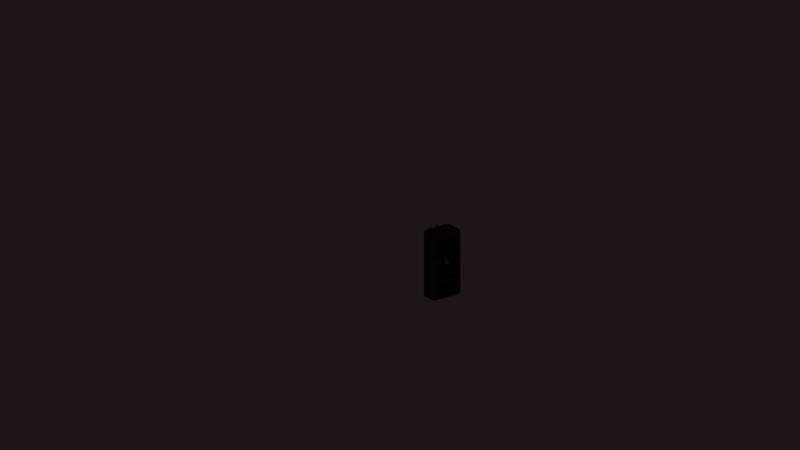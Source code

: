 # Source: Bookshelf01_1x0.5x2.2.blend  (saved by Blender 2.79.0; exported with 4.5.12 LTS)
import bpy
from mathutils import Matrix  # noqa: F401  (used for matrix-valued properties, if any)

bpy.ops.wm.read_factory_settings(use_empty=True)
scene = bpy.context.scene
scene.name = 'Scene'

# ---- collections
col_collection_1 = bpy.data.collections.new('Collection 1'); scene.collection.children.link(col_collection_1)
col_collection_1.hide_render = True
col_collection_1.hide_viewport = True
col_collection_11 = bpy.data.collections.new('Collection 11'); scene.collection.children.link(col_collection_11)

# ---- materials (node trees are filled in below, after node groups)
mat_darkblue = bpy.data.materials.new('DarkBlue')
mat_paper = bpy.data.materials.new('Paper')
mat_darkbrown = bpy.data.materials.new('DarkBrown')
mat_wood = bpy.data.materials.new('Wood')
mat_wood.alpha_threshold = 0.0
mat_wood.use_transparent_shadow = False
mat_wood.diffuse_color = (0.1282, 0.06695, 0.04347, 1.0)
mat_wood.roughness = 0.5
mat_wood.specular_intensity = 0.0
mat_darkblue_1 = bpy.data.materials.new('DarkBlue')
mat_darkblue_1.alpha_threshold = 0.0
mat_darkblue_1.use_transparent_shadow = False
mat_darkblue_1.diffuse_color = (0.0, 0.01698, 0.08353, 1.0)
mat_darkblue_1.roughness = 0.5
mat_darkblue_1.specular_intensity = 0.0
mat_paper_1 = bpy.data.materials.new('Paper')
mat_paper_1.alpha_threshold = 0.0
mat_paper_1.use_transparent_shadow = False
mat_paper_1.diffuse_color = (0.7874, 0.66, 0.5383, 1.0)
mat_paper_1.roughness = 0.5
mat_paper_1.specular_intensity = 0.0
mat_darkgreen = bpy.data.materials.new('DarkGreen')
mat_darkgreen.alpha_threshold = 0.0
mat_darkgreen.use_transparent_shadow = False
mat_darkgreen.diffuse_color = (0.0, 0.05222, 0.009002, 1.0)
mat_darkgreen.roughness = 0.5
mat_darkgreen.specular_intensity = 0.0
mat_darkred = bpy.data.materials.new('DarkRed')
mat_darkred.alpha_threshold = 0.0
mat_darkred.use_transparent_shadow = False
mat_darkred.diffuse_color = (0.05222, 0.000497, 0.0, 1.0)
mat_darkred.roughness = 0.5
mat_darkred.specular_intensity = 0.0
mat_darkbrown_1 = bpy.data.materials.new('DarkBrown')
mat_darkbrown_1.alpha_threshold = 0.0
mat_darkbrown_1.use_transparent_shadow = False
mat_darkbrown_1.diffuse_color = (0.0331, 0.01369, 0.0, 1.0)
mat_darkbrown_1.roughness = 0.5
mat_darkbrown_1.specular_intensity = 0.0
mat_pottery = bpy.data.materials.new('Pottery')
mat_pottery.alpha_threshold = 0.0
mat_pottery.use_transparent_shadow = False
mat_pottery.diffuse_color = (0.2598, 0.1547, 0.1243, 1.0)
mat_pottery.roughness = 0.5
mat_pottery.specular_intensity = 0.0
mat_potterydark = bpy.data.materials.new('PotteryDark')
mat_potterydark.alpha_threshold = 0.0
mat_potterydark.use_transparent_shadow = False
mat_potterydark.diffuse_color = (0.363, 0.4136, 0.4672, 1.0)
mat_potterydark.roughness = 0.5
mat_potterydark.specular_intensity = 0.0

# ---- material node trees

# ---- world
world_world = bpy.data.worlds.new('World'); scene.world = world_world
world_world.color = (0.01217, 0.007738, 0.007359)
world_world.use_sun_shadow = False
world_world.sun_shadow_jitter_overblur = 0.0
world_world.cycles.sampling_method = 'MANUAL'

# ---- cameras
cam_camera = bpy.data.cameras.new('Camera')
cam_camera.type = 'ORTHO'
cam_camera.clip_end = 100.0
cam_camera.lens = 35.0
cam_camera.sensor_width = 32.0
cam_camera.sensor_height = 18.0
cam_camera.ortho_scale = 24.0
cam_camera.display_size = 2.0
cam_camera.dof.focus_distance = 0.0
cam_camera.dof.aperture_fstop = 128.0
cam_camera.dof.aperture_blades = 6

# ---- lights
light_desk = bpy.data.lights.new('Desk', 'POINT')
light_desk.color = (1.0, 0.8772, 0.6884)
light_desk.transmission_factor = 0.0
light_desk.energy = 150.0
light_desk.shadow_buffer_clip_start = 0.5
light_desk.shadow_soft_size = 0.1
light_desk.shadow_maximum_resolution = 0.006
light_desk.use_absolute_resolution = True
light_fireplace = bpy.data.lights.new('FirePlace', 'POINT')
light_fireplace.color = (1.0, 0.2354, 0.02036)
light_fireplace.transmission_factor = 0.0
light_fireplace.energy = 500.0
light_fireplace.shadow_buffer_clip_start = 0.5
light_fireplace.shadow_soft_size = 0.1
light_fireplace.shadow_maximum_resolution = 0.006
light_fireplace.use_absolute_resolution = True
light_ceiling = bpy.data.lights.new('Ceiling', 'POINT')
light_ceiling.color = (1.0, 0.8772, 0.6884)
light_ceiling.transmission_factor = 0.0
light_ceiling.energy = 100.0
light_ceiling.shadow_buffer_clip_start = 0.5
light_ceiling.shadow_soft_size = 0.1
light_ceiling.shadow_maximum_resolution = 0.006
light_ceiling.use_absolute_resolution = True
light_sunwarm = bpy.data.lights.new('SunWarm', 'SUN')
light_sunwarm.color = (1.0, 0.9626, 0.9335)
light_sunwarm.transmission_factor = 0.0
light_sunwarm.angle = 0.1993
light_sunwarm.energy = 0.1
light_sunwarm.shadow_buffer_clip_start = 0.5
light_sunwarm.shadow_soft_size = 0.1
light_sunwarm.shadow_cascade_max_distance = 1000.0
light_suncold = bpy.data.lights.new('SunCold', 'SUN')
light_suncold.color = (0.7727, 0.883, 1.0)
light_suncold.transmission_factor = 0.0
light_suncold.angle = 0.1993
light_suncold.energy = 0.05
light_suncold.shadow_buffer_clip_start = 0.5
light_suncold.shadow_soft_size = 0.1
light_suncold.shadow_cascade_max_distance = 1000.0

# ---- meshes
me_book01_0_1x0_2x0_3_b = bpy.data.meshes.new('Book01_0.1x0.2x0.3_B')
me_book01_0_1x0_2x0_3_b.from_pydata([(-7.451e-09, 0.1966, 0.0), (-0.01, 0.1866, 0.3), (-0.01, 0.006586, 0.0), (-0.01, 0.006586, 0.3), (-0.1, 0.1966, 0.0), (-0.09, 0.1866, 0.3), (-0.09, 0.006586, 0.0), (-0.09, 0.006586, 0.3), (-7.451e-09, 0.1966, 0.3), (-0.1, 0.1966, 0.3), (-0.09, 0.1966, 0.3), (-0.01, 0.1966, 0.3), (-0.01, 0.1866, 0.29), (-0.01, 0.006586, 0.29), (-0.09, 0.006586, 0.29), (-0.09, 0.1866, 0.29), (-0.09, 0.1966, 0.29), (-0.01, 0.1966, 0.29), (-0.01, 0.1866, 0.0), (-0.09, 0.1866, 0.0), (-0.01, 0.1966, 0.0), (-0.09, 0.1966, 0.0), (-0.01, 0.1866, 0.01), (-0.09, 0.1866, 0.01), (-0.01, 0.006586, 0.01), (-0.09, 0.006586, 0.01), (-0.01, 0.1966, 0.01), (-0.09, 0.1966, 0.01), (-0.01, -0.003414, 0.3), (7.451e-09, 0.006586, 0.3), (-0.007071, 0.003657, 0.3), (-0.1, 0.006586, 0.3), (-0.09, -0.003414, 0.3), (-0.09293, 0.003657, 0.3), (7.451e-09, 0.006586, 0.0), (-0.01, -0.003414, 0.0), (-0.007071, 0.003657, 0.0), (-0.09, -0.003414, 0.0), (-0.1, 0.006586, 0.0), (-0.09293, 0.003657, 0.0)], [], [(35, 28, 32, 37), (3, 7, 33, 32, 28, 30), (7, 5, 9, 31, 33), (20, 18, 22, 26), (1, 11, 17, 12), (0, 8, 29, 34), (38, 31, 9, 4), (2, 18, 0, 34, 36), (7, 3, 13, 14), (11, 1, 8), (9, 5, 10), (14, 13, 12, 15), (0, 20, 26, 17, 11, 8), (5, 7, 14, 15), (10, 5, 15, 16), (3, 1, 12, 13), (6, 2, 36, 35, 37, 39), (19, 6, 39, 38, 4), (2, 6, 25, 24), (0, 18, 20), (21, 19, 4), (24, 25, 23, 22), (17, 26, 22, 12), (6, 19, 23, 25), (19, 21, 27, 23), (18, 2, 24, 22), (12, 22, 23, 15), (27, 16, 15, 23), (4, 9, 10, 16, 27, 21), (28, 29, 30), (31, 32, 33), (34, 35, 36), (37, 38, 39), (28, 35, 34, 29), (31, 38, 37, 32), (1, 3, 30, 29, 8)])
me_book01_0_1x0_2x0_3_b.polygons.foreach_set('material_index', [0, 0, 0, 0, 0, 0, 0, 0, 0, 0, 0, 1, 0, 0, 0, 0, 0, 0, 0, 0, 0, 1, 0, 0, 0, 0, 1, 0, 0, 0, 0, 0, 0, 0, 0, 0])
me_book01_0_1x0_2x0_3_b.materials.append(mat_darkblue)
me_book01_0_1x0_2x0_3_b.materials.append(mat_paper)
me_book01_0_1x0_2x0_3_b.use_remesh_preserve_volume = False
me_book01_0_1x0_2x0_3_b.use_remesh_preserve_attributes = False
me_book01_0_1x0_2x0_3_b.use_mirror_vertex_groups = False
me_book01_0_1x0_2x0_3_b.update()
me_book04_0_05x0_2x0_28_b = bpy.data.meshes.new('Book04_0.05x0.2x0.28_B')
me_book04_0_05x0_2x0_28_b.from_pydata([], [], [])
me_book04_0_05x0_2x0_28_b.materials.append(None)
me_book04_0_05x0_2x0_28_b.materials.append(None)
me_book04_0_05x0_2x0_28_b.update()
me_book02_0_05x0_25x0_35_b = bpy.data.meshes.new('Book02_0.05x0.25x0.35_B')
me_book02_0_05x0_25x0_35_b.from_pydata([], [], [])
me_book02_0_05x0_25x0_35_b.materials.append(None)
me_book02_0_05x0_25x0_35_b.materials.append(None)
me_book02_0_05x0_25x0_35_b.update()
me_book03_0_1x0_25x0_32_b = bpy.data.meshes.new('Book03_0.1x0.25x0.32_B')
me_book03_0_1x0_25x0_32_b.from_pydata([], [], [])
me_book03_0_1x0_25x0_32_b.materials.append(None)
me_book03_0_1x0_25x0_32_b.materials.append(None)
me_book03_0_1x0_25x0_32_b.update()
me_book01_0_1x0_2x0_3_b_1 = bpy.data.meshes.new('Book01_0.1x0.2x0.3_B')
me_book01_0_1x0_2x0_3_b_1.from_pydata([], [], [])
me_book01_0_1x0_2x0_3_b_1.materials.append(None)
me_book01_0_1x0_2x0_3_b_1.materials.append(None)
me_book01_0_1x0_2x0_3_b_1.update()
me_book04_0_05x0_2x0_28_b_001 = bpy.data.meshes.new('Book04_0.05x0.2x0.28_B.001')
me_book04_0_05x0_2x0_28_b_001.from_pydata([(-0.04, 0.01, 0.0), (-0.04, 0.01, 0.28), (-0.04, 0.19, 0.0), (-0.04, 0.19, 0.28), (-0.01, 0.01, 0.0), (-0.01, 0.01, 0.28), (-0.01, 0.19, 0.0), (-0.01, 0.19, 0.28), (-0.04, 0.2, 0.0), (-0.05, 0.2, 0.0), (-0.05, 0.2, 0.28), (-0.04, 0.2, 0.28), (-0.04, 0.01, 0.27), (-0.04, 0.19, 0.27), (-0.01, 0.19, 0.27), (-0.01, 0.01, 0.27), (-0.04, 0.19, 0.01), (-0.04, 0.01, 0.01), (-0.01, 0.19, 0.01), (-0.01, 0.01, 0.01), (-0.05, 0.19, 0.0), (-0.05, 0.19, 0.28), (0.0, 0.19, 0.0), (0.0, 0.19, 0.28), (-0.01, 0.2, 0.0), (1.137e-15, 0.2, 0.0), (-0.04, 0.2, 0.27), (-0.04, 0.2, 0.01), (1.137e-15, 0.2, 0.28), (-0.01, 0.2, 0.28), (-0.01, 0.2, 0.27), (-0.01, 0.2, 0.01), (-0.05, 0.005, 0.28), (-0.045, 0.0, 0.28), (-0.04646, 0.003536, 0.28), (-0.005, 0.0, 0.28), (0.0, 0.005, 0.28), (-0.003536, 0.003536, 0.28), (-0.045, 0.0, 0.0), (-0.05, 0.005, 0.0), (-0.04646, 0.003536, 0.0), (0.0, 0.005, 0.0), (-0.005, 0.0, 0.0), (-0.003536, 0.003536, 0.0)], [], [(20, 21, 10, 9), (25, 24, 31, 30, 29, 28), (40, 39, 20, 2, 0), (5, 1, 34, 33, 35, 37), (4, 0, 17, 19), (3, 1, 12, 13), (7, 23, 28, 29), (10, 11, 26, 27, 8, 9), (6, 18, 31, 24), (3, 21, 32, 34, 1), (37, 36, 23, 7, 5), (14, 7, 29, 30), (22, 23, 36, 41), (6, 22, 41, 43, 4), (14, 13, 12, 15), (1, 5, 15, 12), (0, 4, 43, 42, 38, 40), (5, 7, 14, 15), (16, 18, 19, 17), (6, 4, 19, 18), (0, 2, 16, 17), (16, 13, 14, 18), (42, 35, 33, 38), (16, 2, 8, 27), (3, 13, 26, 11), (2, 20, 9, 8), (18, 14, 30, 31), (21, 3, 11, 10), (13, 16, 27, 26), (23, 22, 25, 28), (22, 6, 24, 25), (32, 33, 34), (35, 36, 37), (38, 39, 40), (41, 42, 43), (38, 33, 32, 39), (35, 42, 41, 36), (39, 32, 21, 20)])
me_book04_0_05x0_2x0_28_b_001.polygons.foreach_set('material_index', [0, 0, 0, 0, 0, 0, 0, 0, 0, 0, 0, 0, 0, 0, 1, 0, 0, 0, 1, 0, 0, 1, 0, 0, 0, 0, 0, 0, 0, 0, 0, 0, 0, 0, 0, 0, 0, 0])
me_book04_0_05x0_2x0_28_b_001.materials.append(mat_darkbrown)
me_book04_0_05x0_2x0_28_b_001.materials.append(mat_paper)
me_book04_0_05x0_2x0_28_b_001.use_remesh_preserve_volume = False
me_book04_0_05x0_2x0_28_b_001.use_remesh_preserve_attributes = False
me_book04_0_05x0_2x0_28_b_001.use_mirror_vertex_groups = False
me_book04_0_05x0_2x0_28_b_001.update()
me_vase02_0_18x0_18x0_24_a = bpy.data.meshes.new('Vase02_0.18x0.18x0.24_A')
me_vase02_0_18x0_18x0_24_a.from_pydata([], [], [])
me_vase02_0_18x0_18x0_24_a.materials.append(None)
me_vase02_0_18x0_18x0_24_a.update()
me_vase01_0_3x0_3x0_32_a = bpy.data.meshes.new('Vase01_0.3x0.3x0.32_A')
me_vase01_0_3x0_3x0_32_a.from_pydata([], [], [])
me_vase01_0_3x0_3x0_32_a.materials.append(None)
me_vase01_0_3x0_3x0_32_a.update()
me_bookshelf_0_5x1x2_c = bpy.data.meshes.new('Bookshelf_0.5x1x2_C')
me_bookshelf_0_5x1x2_c.from_pydata([], [], [])
me_bookshelf_0_5x1x2_c.materials.append(None)
me_bookshelf_0_5x1x2_c.update()
me_bookshelf_0_5x1x2_c_1 = bpy.data.meshes.new('Bookshelf_0.5x1x2_C')
me_bookshelf_0_5x1x2_c_1.from_pydata([(0.5, 0.94, 0.06), (0.5, 0.06, 0.06), (1.192e-07, -8.941e-08, 0.0), (3.874e-07, 1.0, 0.0), (0.5, 0.94, 1.94), (0.5, 0.06, 1.94), (0.05, 0.05, 2.0), (0.05, 0.95, 2.0), (0.5, 1.0, 0.0), (0.5, -1.788e-07, 0.0), (0.5, 0.95, 2.0), (0.5, 0.05, 2.0), (0.5, 0.94, 0.545), (0.5, 0.94, 1.03), (0.5, 0.94, 1.515), (0.5, 0.06, 0.545), (0.5, 0.06, 1.03), (0.5, 0.06, 1.515), (0.5, 0.94, 1.455), (0.5, 0.97, 1.97), (0.5, 0.06, 1.455), (0.5, 0.03, 1.97), (0.5, 0.94, 0.97), (0.5, 0.97, 1.485), (0.5, 0.06, 0.97), (0.5, 0.03, 1.485), (0.5, 0.94, 0.485), (0.5, 0.97, 1.0), (0.5, 0.06, 0.485), (0.5, 0.03, 1.0), (0.5, 0.97, 0.03), (0.5, 0.03, 0.03), (0.5, 0.97, 0.515), (0.5, 0.03, 0.515), (0.06, 0.94, 1.515), (0.06, 0.94, 1.94), (0.06, 0.06, 1.515), (0.06, 0.06, 1.94), (0.06, 0.94, 1.03), (0.06, 0.94, 1.455), (0.06, 0.06, 1.03), (0.06, 0.06, 1.455), (0.06, 0.94, 0.545), (0.06, 0.94, 0.97), (0.06, 0.06, 0.545), (0.06, 0.06, 0.97), (0.06, 0.94, 0.06), (0.06, 0.06, 0.06), (0.06, 0.94, 0.485), (0.06, 0.06, 0.485), (0.5, 1.0, 2.0), (0.5, -4.47e-07, 2.0), (2.384e-07, 1.0, 2.0), (0.0, 0.0, 2.0), (0.5, 1.0, 2.05), (2.384e-07, 1.0, 2.08), (0.5, -4.47e-07, 2.05), (0.0, 0.0, 2.08), (0.5, 0.95, 2.05), (0.05, 0.95, 2.08), (0.5, 0.05, 2.05), (0.05, 0.05, 2.08), (1.152e-07, 0.4832, 2.169), (1.232e-07, 0.5168, 2.169), (0.05, 0.5163, 2.168), (0.05, 0.4837, 2.168), (8.486e-08, 0.3559, 2.108), (8.568e-08, 0.3922, 2.111), (1.449e-07, 0.6078, 2.111), (1.504e-07, 0.6441, 2.108), (0.05, 0.4041, 2.112), (0.05, 0.3688, 2.108), (0.05, 0.6312, 2.108), (0.05, 0.5959, 2.112), (5.452e-08, 0.2287, 2.144), (5.215e-08, 0.2704, 2.142), (1.733e-07, 0.7296, 2.142), (1.9e-07, 0.7713, 2.144), (0.05, 0.295, 2.141), (0.05, 0.2539, 2.143), (0.05, 0.7461, 2.143), (0.05, 0.705, 2.141), (0.2034, 0.19, 0.06), (0.2134, 0.18, 0.36), (0.3934, 0.18, 0.06), (0.3934, 0.18, 0.36), (0.2034, 0.09, 0.06), (0.2134, 0.1, 0.36), (0.3934, 0.1, 0.06), (0.3934, 0.1, 0.36), (0.2034, 0.19, 0.36), (0.2034, 0.09, 0.36), (0.2034, 0.1, 0.36), (0.2034, 0.18, 0.36), (0.2134, 0.18, 0.35), (0.3934, 0.18, 0.35), (0.3934, 0.1, 0.35), (0.2134, 0.1, 0.35), (0.2034, 0.1, 0.35), (0.2034, 0.18, 0.35), (0.2134, 0.18, 0.06), (0.2134, 0.1, 0.06), (0.2034, 0.18, 0.06), (0.2034, 0.1, 0.06), (0.2134, 0.18, 0.07), (0.2134, 0.1, 0.07), (0.3934, 0.18, 0.07), (0.3934, 0.1, 0.07), (0.2034, 0.18, 0.07), (0.2034, 0.1, 0.07), (0.4034, 0.18, 0.36), (0.3934, 0.19, 0.36), (0.3963, 0.1829, 0.36), (0.3934, 0.09, 0.36), (0.4034, 0.1, 0.36), (0.3963, 0.09707, 0.36), (0.3934, 0.19, 0.06), (0.4034, 0.18, 0.06), (0.3963, 0.1829, 0.06), (0.4034, 0.1, 0.06), (0.3934, 0.09, 0.06), (0.3963, 0.09707, 0.06), (0.39, 0.2, 0.06), (0.39, 0.2, 0.41), (0.16, 0.2, 0.06), (0.16, 0.2, 0.41), (0.39, 0.23, 0.06), (0.39, 0.23, 0.41), (0.16, 0.23, 0.06), (0.16, 0.23, 0.41), (0.15, 0.19, 0.41), (0.15, 0.24, 0.41), (0.15, 0.19, 0.06), (0.15, 0.24, 0.06), (0.15, 0.23, 0.06), (0.15, 0.2, 0.06), (0.15, 0.2, 0.41), (0.15, 0.23, 0.41), (0.39, 0.2, 0.4), (0.16, 0.2, 0.4), (0.16, 0.23, 0.4), (0.39, 0.23, 0.4), (0.16, 0.2, 0.07), (0.39, 0.2, 0.07), (0.16, 0.23, 0.07), (0.39, 0.23, 0.07), (0.395, 0.19, 0.41), (0.4, 0.195, 0.41), (0.3965, 0.1935, 0.41), (0.4, 0.235, 0.41), (0.395, 0.24, 0.41), (0.3965, 0.2365, 0.41), (0.4, 0.195, 0.06), (0.395, 0.19, 0.06), (0.3965, 0.1935, 0.06), (0.395, 0.24, 0.06), (0.4, 0.235, 0.06), (0.3965, 0.2365, 0.06), (0.39, 0.25, 0.06), (0.39, 0.25, 0.38), (0.16, 0.25, 0.06), (0.16, 0.25, 0.38), (0.39, 0.33, 0.06), (0.39, 0.33, 0.38), (0.16, 0.33, 0.06), (0.16, 0.33, 0.38), (0.15, 0.24, 0.38), (0.15, 0.24, 0.06), (0.15, 0.33, 0.38), (0.15, 0.34, 0.38), (0.39, 0.25, 0.37), (0.16, 0.25, 0.37), (0.16, 0.33, 0.37), (0.39, 0.33, 0.37), (0.16, 0.25, 0.07), (0.39, 0.25, 0.07), (0.16, 0.33, 0.07), (0.39, 0.33, 0.07), (0.16, 0.34, 0.38), (0.16, 0.24, 0.38), (0.16, 0.34, 0.06), (0.16, 0.24, 0.06), (0.15, 0.33, 0.37), (0.15, 0.33, 0.07), (0.15, 0.25, 0.37), (0.15, 0.25, 0.07), (0.15, 0.25, 0.38), (0.15, 0.34, 0.06), (0.15, 0.33, 0.06), (0.15, 0.25, 0.06), (0.39, 0.24, 0.38), (0.4, 0.25, 0.38), (0.3929, 0.2471, 0.38), (0.4, 0.33, 0.38), (0.39, 0.34, 0.38), (0.3929, 0.3329, 0.38), (0.4, 0.25, 0.06), (0.39, 0.24, 0.06), (0.3929, 0.2471, 0.06), (0.39, 0.34, 0.06), (0.4, 0.33, 0.06), (0.3929, 0.3329, 0.06), (0.39, 0.35, 0.06), (0.39, 0.35, 0.34), (0.21, 0.35, 0.06), (0.21, 0.35, 0.34), (0.39, 0.38, 0.06), (0.39, 0.38, 0.34), (0.21, 0.38, 0.06), (0.21, 0.38, 0.34), (0.2, 0.35, 0.06), (0.2, 0.34, 0.06), (0.2, 0.34, 0.34), (0.2, 0.35, 0.34), (0.39, 0.35, 0.33), (0.21, 0.35, 0.33), (0.21, 0.38, 0.33), (0.39, 0.38, 0.33), (0.21, 0.35, 0.07), (0.39, 0.35, 0.07), (0.21, 0.38, 0.07), (0.39, 0.38, 0.07), (0.21, 0.34, 0.06), (0.21, 0.34, 0.34), (0.21, 0.39, 0.06), (0.21, 0.39, 0.34), (0.2, 0.38, 0.06), (0.2, 0.39, 0.06), (0.2, 0.35, 0.33), (0.2, 0.35, 0.07), (0.2, 0.39, 0.34), (0.2, 0.38, 0.34), (0.2, 0.38, 0.33), (0.2, 0.38, 0.07), (0.395, 0.34, 0.34), (0.4, 0.345, 0.34), (0.3965, 0.3435, 0.34), (0.4, 0.385, 0.34), (0.395, 0.39, 0.34), (0.3965, 0.3865, 0.34), (0.4, 0.345, 0.06), (0.395, 0.34, 0.06), (0.3965, 0.3435, 0.06), (0.395, 0.39, 0.06), (0.4, 0.385, 0.06), (0.3965, 0.3865, 0.06), (0.2034, 0.49, 0.06), (0.2134, 0.48, 0.36), (0.3934, 0.48, 0.06), (0.3934, 0.48, 0.36), (0.2034, 0.39, 0.06), (0.2134, 0.4, 0.36), (0.3934, 0.4, 0.06), (0.3934, 0.4, 0.36), (0.2034, 0.49, 0.36), (0.2034, 0.39, 0.36), (0.2034, 0.4, 0.36), (0.2034, 0.48, 0.36), (0.2134, 0.48, 0.35), (0.3934, 0.48, 0.35), (0.3934, 0.4, 0.35), (0.2134, 0.4, 0.35), (0.2034, 0.4, 0.35), (0.2034, 0.48, 0.35), (0.2134, 0.48, 0.06), (0.2134, 0.4, 0.06), (0.2034, 0.48, 0.06), (0.2034, 0.4, 0.06), (0.2134, 0.48, 0.07), (0.2134, 0.4, 0.07), (0.3934, 0.48, 0.07), (0.3934, 0.4, 0.07), (0.2034, 0.48, 0.07), (0.2034, 0.4, 0.07), (0.4034, 0.48, 0.36), (0.3934, 0.49, 0.36), (0.3963, 0.4829, 0.36), (0.3934, 0.39, 0.36), (0.4034, 0.4, 0.36), (0.3963, 0.3971, 0.36), (0.3934, 0.49, 0.06), (0.4034, 0.48, 0.06), (0.3963, 0.4829, 0.06), (0.4034, 0.4, 0.06), (0.3934, 0.39, 0.06), (0.3963, 0.3971, 0.06), (0.39, 0.5, 0.06), (0.39, 0.5, 0.38), (0.16, 0.5, 0.06), (0.16, 0.5, 0.38), (0.39, 0.58, 0.06), (0.39, 0.58, 0.38), (0.16, 0.58, 0.06), (0.16, 0.58, 0.38), (0.15, 0.49, 0.38), (0.15, 0.49, 0.06), (0.15, 0.58, 0.38), (0.15, 0.59, 0.38), (0.39, 0.5, 0.37), (0.16, 0.5, 0.37), (0.16, 0.58, 0.37), (0.39, 0.58, 0.37), (0.16, 0.5, 0.07), (0.39, 0.5, 0.07), (0.16, 0.58, 0.07), (0.39, 0.58, 0.07), (0.16, 0.59, 0.38), (0.16, 0.49, 0.38), (0.16, 0.59, 0.06), (0.16, 0.49, 0.06), (0.15, 0.58, 0.37), (0.15, 0.58, 0.07), (0.15, 0.5, 0.37), (0.15, 0.5, 0.07), (0.15, 0.5, 0.38), (0.15, 0.59, 0.06), (0.15, 0.58, 0.06), (0.15, 0.5, 0.06), (0.39, 0.49, 0.38), (0.4, 0.5, 0.38), (0.3929, 0.4971, 0.38), (0.4, 0.58, 0.38), (0.39, 0.59, 0.38), (0.3929, 0.5829, 0.38), (0.4, 0.5, 0.06), (0.39, 0.49, 0.06), (0.3929, 0.4971, 0.06), (0.39, 0.59, 0.06), (0.4, 0.58, 0.06), (0.3929, 0.5829, 0.06), (0.39, 0.6, 0.06), (0.39, 0.6, 0.41), (0.16, 0.6, 0.06), (0.16, 0.6, 0.41), (0.39, 0.63, 0.06), (0.39, 0.63, 0.41), (0.16, 0.63, 0.06), (0.16, 0.63, 0.41), (0.15, 0.59, 0.41), (0.15, 0.64, 0.41), (0.15, 0.59, 0.06), (0.15, 0.64, 0.06), (0.15, 0.63, 0.06), (0.15, 0.6, 0.06), (0.15, 0.6, 0.41), (0.15, 0.63, 0.41), (0.39, 0.6, 0.4), (0.16, 0.6, 0.4), (0.16, 0.63, 0.4), (0.39, 0.63, 0.4), (0.16, 0.6, 0.07), (0.39, 0.6, 0.07), (0.16, 0.63, 0.07), (0.39, 0.63, 0.07), (0.395, 0.59, 0.41), (0.4, 0.595, 0.41), (0.3965, 0.5935, 0.41), (0.4, 0.635, 0.41), (0.395, 0.64, 0.41), (0.3965, 0.6365, 0.41), (0.4, 0.595, 0.06), (0.395, 0.59, 0.06), (0.3965, 0.5935, 0.06), (0.395, 0.64, 0.06), (0.4, 0.635, 0.06), (0.3965, 0.6365, 0.06), (0.39, 0.65, 0.06), (0.39, 0.65, 0.34), (0.21, 0.65, 0.06), (0.21, 0.65, 0.34), (0.39, 0.68, 0.06), (0.39, 0.68, 0.34), (0.21, 0.68, 0.06), (0.21, 0.68, 0.34), (0.2, 0.65, 0.06), (0.2, 0.64, 0.06), (0.2, 0.64, 0.34), (0.2, 0.65, 0.34), (0.39, 0.65, 0.33), (0.21, 0.65, 0.33), (0.21, 0.68, 0.33), (0.39, 0.68, 0.33), (0.21, 0.65, 0.07), (0.39, 0.65, 0.07), (0.21, 0.68, 0.07), (0.39, 0.68, 0.07), (0.21, 0.64, 0.06), (0.21, 0.64, 0.34), (0.21, 0.69, 0.06), (0.21, 0.69, 0.34), (0.2, 0.68, 0.06), (0.2, 0.69, 0.06), (0.2, 0.65, 0.33), (0.2, 0.65, 0.07), (0.2, 0.69, 0.34), (0.2, 0.68, 0.34), (0.2, 0.68, 0.33), (0.2, 0.68, 0.07), (0.395, 0.64, 0.34), (0.4, 0.645, 0.34), (0.3965, 0.6435, 0.34), (0.4, 0.685, 0.34), (0.395, 0.69, 0.34), (0.3965, 0.6865, 0.34), (0.4, 0.645, 0.06), (0.395, 0.64, 0.06), (0.3965, 0.6435, 0.06), (0.395, 0.69, 0.06), (0.4, 0.685, 0.06), (0.3965, 0.6865, 0.06), (0.2034, 0.79, 0.06), (0.2134, 0.78, 0.36), (0.3934, 0.78, 0.06), (0.3934, 0.78, 0.36), (0.2034, 0.69, 0.06), (0.2134, 0.7, 0.36), (0.3934, 0.7, 0.06), (0.3934, 0.7, 0.36), (0.2034, 0.79, 0.36), (0.2034, 0.69, 0.36), (0.2034, 0.7, 0.36), (0.2034, 0.78, 0.36), (0.2134, 0.78, 0.35), (0.3934, 0.78, 0.35), (0.3934, 0.7, 0.35), (0.2134, 0.7, 0.35), (0.2034, 0.7, 0.35), (0.2034, 0.78, 0.35), (0.2134, 0.78, 0.06), (0.2134, 0.7, 0.06), (0.2034, 0.78, 0.06), (0.2034, 0.7, 0.06), (0.2134, 0.78, 0.07), (0.2134, 0.7, 0.07), (0.3934, 0.78, 0.07), (0.3934, 0.7, 0.07), (0.2034, 0.78, 0.07), (0.2034, 0.7, 0.07), (0.4034, 0.78, 0.36), (0.3934, 0.79, 0.36), (0.3963, 0.7829, 0.36), (0.3934, 0.69, 0.36), (0.4034, 0.7, 0.36), (0.3963, 0.6971, 0.36), (0.3934, 0.79, 0.06), (0.4034, 0.78, 0.06), (0.3963, 0.7829, 0.06), (0.4034, 0.7, 0.06), (0.3934, 0.69, 0.06), (0.3963, 0.6971, 0.06), (0.2034, 0.89, 0.06), (0.2134, 0.88, 0.36), (0.3934, 0.88, 0.06), (0.3934, 0.88, 0.36), (0.2034, 0.79, 0.06), (0.2134, 0.8, 0.36), (0.3934, 0.8, 0.06), (0.3934, 0.8, 0.36), (0.2034, 0.89, 0.36), (0.2034, 0.79, 0.36), (0.2034, 0.8, 0.36), (0.2034, 0.88, 0.36), (0.2134, 0.88, 0.35), (0.3934, 0.88, 0.35), (0.3934, 0.8, 0.35), (0.2134, 0.8, 0.35), (0.2034, 0.8, 0.35), (0.2034, 0.88, 0.35), (0.2134, 0.88, 0.06), (0.2134, 0.8, 0.06), (0.2034, 0.88, 0.06), (0.2034, 0.8, 0.06), (0.2134, 0.88, 0.07), (0.2134, 0.8, 0.07), (0.3934, 0.88, 0.07), (0.3934, 0.8, 0.07), (0.2034, 0.88, 0.07), (0.2034, 0.8, 0.07), (0.4034, 0.88, 0.36), (0.3934, 0.89, 0.36), (0.3963, 0.8829, 0.36), (0.3934, 0.79, 0.36), (0.4034, 0.8, 0.36), (0.3963, 0.7971, 0.36), (0.3934, 0.89, 0.06), (0.4034, 0.88, 0.06), (0.3963, 0.8829, 0.06), (0.4034, 0.8, 0.06), (0.3934, 0.79, 0.06), (0.3963, 0.7971, 0.06), (0.39, 0.9, 0.06), (0.39, 0.9, 0.34), (0.21, 0.9, 0.06), (0.21, 0.9, 0.34), (0.39, 0.93, 0.06), (0.39, 0.93, 0.34), (0.21, 0.93, 0.06), (0.21, 0.93, 0.34), (0.2, 0.9, 0.06), (0.2, 0.89, 0.06), (0.2, 0.89, 0.34), (0.2, 0.9, 0.34), (0.39, 0.9, 0.33), (0.21, 0.9, 0.33), (0.21, 0.93, 0.33), (0.39, 0.93, 0.33), (0.21, 0.9, 0.07), (0.39, 0.9, 0.07), (0.21, 0.93, 0.07), (0.39, 0.93, 0.07), (0.21, 0.89, 0.06), (0.21, 0.89, 0.34), (0.21, 0.94, 0.06), (0.21, 0.94, 0.34), (0.2, 0.93, 0.06), (0.2, 0.94, 0.06), (0.2, 0.9, 0.33), (0.2, 0.9, 0.07), (0.2, 0.94, 0.34), (0.2, 0.93, 0.34), (0.2, 0.93, 0.33), (0.2, 0.93, 0.07), (0.395, 0.89, 0.34), (0.4, 0.895, 0.34), (0.3965, 0.8935, 0.34), (0.4, 0.935, 0.34), (0.395, 0.94, 0.34), (0.3965, 0.9365, 0.34), (0.4, 0.895, 0.06), (0.395, 0.89, 0.06), (0.3965, 0.8935, 0.06), (0.395, 0.94, 0.06), (0.4, 0.935, 0.06), (0.3965, 0.9365, 0.06), (0.39, 0.9, 1.03), (0.39, 0.9, 1.38), (0.16, 0.9, 1.03), (0.16, 0.9, 1.38), (0.39, 0.93, 1.03), (0.39, 0.93, 1.38), (0.16, 0.93, 1.03), (0.16, 0.93, 1.38), (0.15, 0.89, 1.38), (0.15, 0.94, 1.38), (0.15, 0.89, 1.03), (0.15, 0.94, 1.03), (0.15, 0.93, 1.03), (0.15, 0.9, 1.03), (0.15, 0.9, 1.38), (0.15, 0.93, 1.38), (0.39, 0.9, 1.37), (0.16, 0.9, 1.37), (0.16, 0.93, 1.37), (0.39, 0.93, 1.37), (0.16, 0.9, 1.04), (0.39, 0.9, 1.04), (0.16, 0.93, 1.04), (0.39, 0.93, 1.04), (0.395, 0.89, 1.38), (0.4, 0.895, 1.38), (0.3965, 0.8935, 1.38), (0.4, 0.935, 1.38), (0.395, 0.94, 1.38), (0.3965, 0.9365, 1.38), (0.4, 0.895, 1.03), (0.395, 0.89, 1.03), (0.3965, 0.8935, 1.03), (0.395, 0.94, 1.03), (0.4, 0.935, 1.03), (0.3965, 0.9365, 1.03), (0.39, 0.8, 1.03), (0.39, 0.8, 1.35), (0.16, 0.8, 1.03), (0.16, 0.8, 1.35), (0.39, 0.88, 1.03), (0.39, 0.88, 1.35), (0.16, 0.88, 1.03), (0.16, 0.88, 1.35), (0.15, 0.79, 1.35), (0.15, 0.79, 1.03), (0.15, 0.88, 1.35), (0.15, 0.89, 1.35), (0.39, 0.8, 1.34), (0.16, 0.8, 1.34), (0.16, 0.88, 1.34), (0.39, 0.88, 1.34), (0.16, 0.8, 1.04), (0.39, 0.8, 1.04), (0.16, 0.88, 1.04), (0.39, 0.88, 1.04), (0.16, 0.89, 1.35), (0.16, 0.79, 1.35), (0.16, 0.89, 1.03), (0.16, 0.79, 1.03), (0.15, 0.88, 1.34), (0.15, 0.88, 1.04), (0.15, 0.8, 1.34), (0.15, 0.8, 1.04), (0.15, 0.8, 1.35), (0.15, 0.89, 1.03), (0.15, 0.88, 1.03), (0.15, 0.8, 1.03), (0.39, 0.79, 1.35), (0.4, 0.8, 1.35), (0.3929, 0.7971, 1.35), (0.4, 0.88, 1.35), (0.39, 0.89, 1.35), (0.3929, 0.8829, 1.35), (0.4, 0.8, 1.03), (0.39, 0.79, 1.03), (0.3929, 0.7971, 1.03), (0.39, 0.89, 1.03), (0.4, 0.88, 1.03), (0.3929, 0.8829, 1.03), (0.39, 0.7185, 1.035), (0.39, 0.7503, 1.313), (0.21, 0.7185, 1.035), (0.21, 0.7503, 1.313), (0.39, 0.7483, 1.031), (0.39, 0.7801, 1.309), (0.21, 0.7483, 1.031), (0.21, 0.7801, 1.309), (0.2, 0.7185, 1.035), (0.2, 0.7086, 1.036), (0.2, 0.7403, 1.314), (0.2, 0.7503, 1.313), (0.39, 0.7491, 1.303), (0.21, 0.7491, 1.303), (0.21, 0.7789, 1.299), (0.39, 0.7789, 1.299), (0.21, 0.7197, 1.044), (0.39, 0.7197, 1.044), (0.21, 0.7495, 1.041), (0.39, 0.7495, 1.041), (0.21, 0.7086, 1.036), (0.21, 0.7403, 1.314), (0.21, 0.7583, 1.03), (0.21, 0.79, 1.308), (0.2, 0.7483, 1.031), (0.2, 0.7583, 1.03), (0.2, 0.7491, 1.303), (0.2, 0.7197, 1.044), (0.2, 0.79, 1.308), (0.2, 0.7801, 1.309), (0.2, 0.7789, 1.299), (0.2, 0.7495, 1.041), (0.395, 0.7403, 1.314), (0.4, 0.7453, 1.313), (0.3965, 0.7438, 1.313), (0.4, 0.785, 1.309), (0.395, 0.79, 1.308), (0.3965, 0.7865, 1.309), (0.4, 0.7135, 1.035), (0.395, 0.7086, 1.036), (0.3965, 0.7121, 1.035), (0.395, 0.7583, 1.03), (0.4, 0.7533, 1.031), (0.3965, 0.7547, 1.03), (0.3101, 0.3425, 1.03), (0.3101, 0.2771, 1.35), (0.3737, 0.3162, 1.03), (0.3274, 0.2699, 1.35), (0.4001, 0.2525, 1.03), (0.3347, 0.2525, 1.35), (0.3737, 0.1889, 1.03), (0.3274, 0.2352, 1.35), (0.3101, 0.1625, 1.03), (0.3101, 0.228, 1.35), (0.2464, 0.1889, 1.03), (0.2927, 0.2352, 1.35), (0.2201, 0.2525, 1.03), (0.2855, 0.2525, 1.35), (0.2464, 0.3162, 1.03), (0.2927, 0.2699, 1.35), (0.3101, 0.4025, 1.117), (0.3101, 0.3785, 1.23), (0.3101, 0.2825, 1.31), (0.3313, 0.2738, 1.31), (0.3992, 0.3416, 1.23), (0.4161, 0.3586, 1.117), (0.3401, 0.2525, 1.31), (0.4361, 0.2525, 1.23), (0.4601, 0.2525, 1.117), (0.3313, 0.2313, 1.31), (0.3992, 0.1634, 1.23), (0.4161, 0.1465, 1.117), (0.3101, 0.2225, 1.31), (0.3101, 0.1265, 1.23), (0.3101, 0.1025, 1.117), (0.2888, 0.2313, 1.31), (0.221, 0.1634, 1.23), (0.204, 0.1465, 1.117), (0.2801, 0.2525, 1.31), (0.1841, 0.2525, 1.23), (0.1601, 0.2525, 1.117), (0.2888, 0.2738, 1.31), (0.221, 0.3416, 1.23), (0.204, 0.3586, 1.117), (0.3313, 0.2738, 1.35), (0.3101, 0.2825, 1.35), (0.3401, 0.2525, 1.35), (0.3313, 0.2313, 1.35), (0.3101, 0.2225, 1.35), (0.2888, 0.2313, 1.35), (0.2801, 0.2525, 1.35), (0.2888, 0.2738, 1.35), (0.3274, 0.2699, 1.23), (0.3101, 0.2771, 1.23), (0.3347, 0.2525, 1.23), (0.3274, 0.2352, 1.23), (0.3101, 0.228, 1.23), (0.2927, 0.2352, 1.23), (0.2855, 0.2525, 1.23), (0.2927, 0.2699, 1.23), (0.41, 0.5825, 1.03), (0.4524, 0.5649, 1.03), (0.47, 0.5225, 1.03), (0.4524, 0.4801, 1.03), (0.41, 0.4625, 1.03), (0.3676, 0.4801, 1.03), (0.35, 0.5225, 1.03), (0.3676, 0.5649, 1.03), (0.41, 0.6125, 1.07), (0.4736, 0.5861, 1.07), (0.5, 0.5225, 1.07), (0.4736, 0.4589, 1.07), (0.41, 0.4325, 1.07), (0.3464, 0.4589, 1.07), (0.32, 0.5225, 1.07), (0.3464, 0.5861, 1.07), (0.41, 0.6125, 1.12), (0.4736, 0.5861, 1.12), (0.5, 0.5225, 1.12), (0.4736, 0.4589, 1.12), (0.41, 0.4325, 1.12), (0.3464, 0.4589, 1.12), (0.32, 0.5225, 1.12), (0.3464, 0.5861, 1.12), (0.41, 0.5765, 1.16), (0.4482, 0.5607, 1.16), (0.464, 0.5225, 1.16), (0.4482, 0.4843, 1.16), (0.41, 0.4685, 1.16), (0.3718, 0.4843, 1.16), (0.356, 0.5225, 1.16), (0.3718, 0.5607, 1.16), (0.41, 0.5549, 1.183), (0.4329, 0.5454, 1.183), (0.4424, 0.5225, 1.183), (0.4329, 0.4996, 1.183), (0.41, 0.4901, 1.183), (0.3871, 0.4996, 1.183), (0.3776, 0.5225, 1.183), (0.3871, 0.5454, 1.183), (0.41, 0.5495, 1.27), (0.4291, 0.5416, 1.27), (0.437, 0.5225, 1.27), (0.4291, 0.5034, 1.27), (0.41, 0.4955, 1.27), (0.3909, 0.5034, 1.27), (0.383, 0.5225, 1.27), (0.3909, 0.5416, 1.27), (0.41, 0.5549, 1.27), (0.4329, 0.5454, 1.27), (0.4424, 0.5225, 1.27), (0.4329, 0.4996, 1.27), (0.41, 0.4901, 1.27), (0.3871, 0.4996, 1.27), (0.3776, 0.5225, 1.27), (0.3871, 0.5454, 1.27), (0.41, 0.5495, 1.18), (0.4291, 0.5416, 1.18), (0.437, 0.5225, 1.18), (0.4291, 0.5034, 1.18), (0.41, 0.4955, 1.18), (0.3909, 0.5034, 1.18), (0.383, 0.5225, 1.18), (0.3909, 0.5416, 1.18), (0.39, 0.9, 0.545), (0.39, 0.9, 0.825), (0.21, 0.9, 0.545), (0.21, 0.9, 0.825), (0.39, 0.93, 0.545), (0.39, 0.93, 0.825), (0.21, 0.93, 0.545), (0.21, 0.93, 0.825), (0.2, 0.9, 0.545), (0.2, 0.89, 0.545), (0.2, 0.89, 0.825), (0.2, 0.9, 0.825), (0.39, 0.9, 0.815), (0.21, 0.9, 0.815), (0.21, 0.93, 0.815), (0.39, 0.93, 0.815), (0.21, 0.9, 0.555), (0.39, 0.9, 0.555), (0.21, 0.93, 0.555), (0.39, 0.93, 0.555), (0.21, 0.89, 0.545), (0.21, 0.89, 0.825), (0.21, 0.94, 0.545), (0.21, 0.94, 0.825), (0.2, 0.93, 0.545), (0.2, 0.94, 0.545), (0.2, 0.9, 0.815), (0.2, 0.9, 0.555), (0.2, 0.94, 0.825), (0.2, 0.93, 0.825), (0.2, 0.93, 0.815), (0.2, 0.93, 0.555), (0.395, 0.89, 0.825), (0.4, 0.895, 0.825), (0.3965, 0.8935, 0.825), (0.4, 0.935, 0.825), (0.395, 0.94, 0.825), (0.3965, 0.9365, 0.825), (0.4, 0.895, 0.545), (0.395, 0.89, 0.545), (0.3965, 0.8935, 0.545), (0.395, 0.94, 0.545), (0.4, 0.935, 0.545), (0.3965, 0.9365, 0.545), (0.2034, 0.89, 0.545), (0.2134, 0.88, 0.845), (0.3934, 0.88, 0.545), (0.3934, 0.88, 0.845), (0.2034, 0.79, 0.545), (0.2134, 0.8, 0.845), (0.3934, 0.8, 0.545), (0.3934, 0.8, 0.845), (0.2034, 0.89, 0.845), (0.2034, 0.79, 0.845), (0.2034, 0.8, 0.845), (0.2034, 0.88, 0.845), (0.2134, 0.88, 0.835), (0.3934, 0.88, 0.835), (0.3934, 0.8, 0.835), (0.2134, 0.8, 0.835), (0.2034, 0.8, 0.835), (0.2034, 0.88, 0.835), (0.2134, 0.88, 0.545), (0.2134, 0.8, 0.545), (0.2034, 0.88, 0.545), (0.2034, 0.8, 0.545), (0.2134, 0.88, 0.555), (0.2134, 0.8, 0.555), (0.3934, 0.88, 0.555), (0.3934, 0.8, 0.555), (0.2034, 0.88, 0.555), (0.2034, 0.8, 0.555), (0.4034, 0.88, 0.845), (0.3934, 0.89, 0.845), (0.3963, 0.8829, 0.845), (0.3934, 0.79, 0.845), (0.4034, 0.8, 0.845), (0.3963, 0.7971, 0.845), (0.3934, 0.89, 0.545), (0.4034, 0.88, 0.545), (0.3963, 0.8829, 0.545), (0.4034, 0.8, 0.545), (0.3934, 0.79, 0.545), (0.3963, 0.7971, 0.545), (0.2034, 0.79, 0.545), (0.2134, 0.78, 0.845), (0.3934, 0.78, 0.545), (0.3934, 0.78, 0.845), (0.2034, 0.69, 0.545), (0.2134, 0.7, 0.845), (0.3934, 0.7, 0.545), (0.3934, 0.7, 0.845), (0.2034, 0.79, 0.845), (0.2034, 0.69, 0.845), (0.2034, 0.7, 0.845), (0.2034, 0.78, 0.845), (0.2134, 0.78, 0.835), (0.3934, 0.78, 0.835), (0.3934, 0.7, 0.835), (0.2134, 0.7, 0.835), (0.2034, 0.7, 0.835), (0.2034, 0.78, 0.835), (0.2134, 0.78, 0.545), (0.2134, 0.7, 0.545), (0.2034, 0.78, 0.545), (0.2034, 0.7, 0.545), (0.2134, 0.78, 0.555), (0.2134, 0.7, 0.555), (0.3934, 0.78, 0.555), (0.3934, 0.7, 0.555), (0.2034, 0.78, 0.555), (0.2034, 0.7, 0.555), (0.4034, 0.78, 0.845), (0.3934, 0.79, 0.845), (0.3963, 0.7829, 0.845), (0.3934, 0.69, 0.845), (0.4034, 0.7, 0.845), (0.3963, 0.6971, 0.845), (0.3934, 0.79, 0.545), (0.4034, 0.78, 0.545), (0.3963, 0.7829, 0.545), (0.4034, 0.7, 0.545), (0.3934, 0.69, 0.545), (0.3963, 0.6971, 0.545), (0.39, 0.65, 0.545), (0.39, 0.65, 0.825), (0.21, 0.65, 0.545), (0.21, 0.65, 0.825), (0.39, 0.68, 0.545), (0.39, 0.68, 0.825), (0.21, 0.68, 0.545), (0.21, 0.68, 0.825), (0.2, 0.65, 0.545), (0.2, 0.64, 0.545), (0.2, 0.64, 0.825), (0.2, 0.65, 0.825), (0.39, 0.65, 0.815), (0.21, 0.65, 0.815), (0.21, 0.68, 0.815), (0.39, 0.68, 0.815), (0.21, 0.65, 0.555), (0.39, 0.65, 0.555), (0.21, 0.68, 0.555), (0.39, 0.68, 0.555), (0.21, 0.64, 0.545), (0.21, 0.64, 0.825), (0.21, 0.69, 0.545), (0.21, 0.69, 0.825), (0.2, 0.68, 0.545), (0.2, 0.69, 0.545), (0.2, 0.65, 0.815), (0.2, 0.65, 0.555), (0.2, 0.69, 0.825), (0.2, 0.68, 0.825), (0.2, 0.68, 0.815), (0.2, 0.68, 0.555), (0.395, 0.64, 0.825), (0.4, 0.645, 0.825), (0.3965, 0.6435, 0.825), (0.4, 0.685, 0.825), (0.395, 0.69, 0.825), (0.3965, 0.6865, 0.825), (0.4, 0.645, 0.545), (0.395, 0.64, 0.545), (0.3965, 0.6435, 0.545), (0.395, 0.69, 0.545), (0.4, 0.685, 0.545), (0.3965, 0.6865, 0.545), (0.39, 0.6, 0.545), (0.39, 0.6, 0.895), (0.16, 0.6, 0.545), (0.16, 0.6, 0.895), (0.39, 0.63, 0.545), (0.39, 0.63, 0.895), (0.16, 0.63, 0.545), (0.16, 0.63, 0.895), (0.15, 0.59, 0.895), (0.15, 0.64, 0.895), (0.15, 0.59, 0.545), (0.15, 0.64, 0.545), (0.15, 0.63, 0.545), (0.15, 0.6, 0.545), (0.15, 0.6, 0.895), (0.15, 0.63, 0.895), (0.39, 0.6, 0.885), (0.16, 0.6, 0.885), (0.16, 0.63, 0.885), (0.39, 0.63, 0.885), (0.16, 0.6, 0.555), (0.39, 0.6, 0.555), (0.16, 0.63, 0.555), (0.39, 0.63, 0.555), (0.395, 0.59, 0.895), (0.4, 0.595, 0.895), (0.3965, 0.5935, 0.895), (0.4, 0.635, 0.895), (0.395, 0.64, 0.895), (0.3965, 0.6365, 0.895), (0.4, 0.595, 0.545), (0.395, 0.59, 0.545), (0.3965, 0.5935, 0.545), (0.395, 0.64, 0.545), (0.4, 0.635, 0.545), (0.3965, 0.6365, 0.545), (0.39, 0.5, 0.545), (0.39, 0.5, 0.865), (0.16, 0.5, 0.545), (0.16, 0.5, 0.865), (0.39, 0.58, 0.545), (0.39, 0.58, 0.865), (0.16, 0.58, 0.545), (0.16, 0.58, 0.865), (0.15, 0.49, 0.865), (0.15, 0.49, 0.545), (0.15, 0.58, 0.865), (0.15, 0.59, 0.865), (0.39, 0.5, 0.855), (0.16, 0.5, 0.855), (0.16, 0.58, 0.855), (0.39, 0.58, 0.855), (0.16, 0.5, 0.555), (0.39, 0.5, 0.555), (0.16, 0.58, 0.555), (0.39, 0.58, 0.555), (0.16, 0.59, 0.865), (0.16, 0.49, 0.865), (0.16, 0.59, 0.545), (0.16, 0.49, 0.545), (0.15, 0.58, 0.855), (0.15, 0.58, 0.555), (0.15, 0.5, 0.855), (0.15, 0.5, 0.555), (0.15, 0.5, 0.865), (0.15, 0.59, 0.545), (0.15, 0.58, 0.545), (0.15, 0.5, 0.545), (0.39, 0.49, 0.865), (0.4, 0.5, 0.865), (0.3929, 0.4971, 0.865), (0.4, 0.58, 0.865), (0.39, 0.59, 0.865), (0.3929, 0.5829, 0.865), (0.4, 0.5, 0.545), (0.39, 0.49, 0.545), (0.3929, 0.4971, 0.545), (0.39, 0.59, 0.545), (0.4, 0.58, 0.545), (0.3929, 0.5829, 0.545), (0.2034, 0.49, 0.545), (0.2134, 0.48, 0.845), (0.3934, 0.48, 0.545), (0.3934, 0.48, 0.845), (0.2034, 0.39, 0.545), (0.2134, 0.4, 0.845), (0.3934, 0.4, 0.545), (0.3934, 0.4, 0.845), (0.2034, 0.49, 0.845), (0.2034, 0.39, 0.845), (0.2034, 0.4, 0.845), (0.2034, 0.48, 0.845), (0.2134, 0.48, 0.835), (0.3934, 0.48, 0.835), (0.3934, 0.4, 0.835), (0.2134, 0.4, 0.835), (0.2034, 0.4, 0.835), (0.2034, 0.48, 0.835), (0.2134, 0.48, 0.545), (0.2134, 0.4, 0.545), (0.2034, 0.48, 0.545), (0.2034, 0.4, 0.545), (0.2134, 0.48, 0.555), (0.2134, 0.4, 0.555), (0.3934, 0.48, 0.555), (0.3934, 0.4, 0.555), (0.2034, 0.48, 0.555), (0.2034, 0.4, 0.555), (0.4034, 0.48, 0.845), (0.3934, 0.49, 0.845), (0.3963, 0.4829, 0.845), (0.3934, 0.39, 0.845), (0.4034, 0.4, 0.845), (0.3963, 0.3971, 0.845), (0.3934, 0.49, 0.545), (0.4034, 0.48, 0.545), (0.3963, 0.4829, 0.545), (0.4034, 0.4, 0.545), (0.3934, 0.39, 0.545), (0.3963, 0.3971, 0.545), (0.39, 0.35, 0.545), (0.39, 0.35, 0.825), (0.21, 0.35, 0.545), (0.21, 0.35, 0.825), (0.39, 0.38, 0.545), (0.39, 0.38, 0.825), (0.21, 0.38, 0.545), (0.21, 0.38, 0.825), (0.2, 0.35, 0.545), (0.2, 0.34, 0.545), (0.2, 0.34, 0.825), (0.2, 0.35, 0.825), (0.39, 0.35, 0.815), (0.21, 0.35, 0.815), (0.21, 0.38, 0.815), (0.39, 0.38, 0.815), (0.21, 0.35, 0.555), (0.39, 0.35, 0.555), (0.21, 0.38, 0.555), (0.39, 0.38, 0.555), (0.21, 0.34, 0.545), (0.21, 0.34, 0.825), (0.21, 0.39, 0.545), (0.21, 0.39, 0.825), (0.2, 0.38, 0.545), (0.2, 0.39, 0.545), (0.2, 0.35, 0.815), (0.2, 0.35, 0.555), (0.2, 0.39, 0.825), (0.2, 0.38, 0.825), (0.2, 0.38, 0.815), (0.2, 0.38, 0.555), (0.395, 0.34, 0.825), (0.4, 0.345, 0.825), (0.3965, 0.3435, 0.825), (0.4, 0.385, 0.825), (0.395, 0.39, 0.825), (0.3965, 0.3865, 0.825), (0.4, 0.345, 0.545), (0.395, 0.34, 0.545), (0.3965, 0.3435, 0.545), (0.395, 0.39, 0.545), (0.4, 0.385, 0.545), (0.3965, 0.3865, 0.545), (0.39, 0.25, 0.545), (0.39, 0.25, 0.865), (0.16, 0.25, 0.545), (0.16, 0.25, 0.865), (0.39, 0.33, 0.545), (0.39, 0.33, 0.865), (0.16, 0.33, 0.545), (0.16, 0.33, 0.865), (0.15, 0.24, 0.865), (0.15, 0.24, 0.545), (0.15, 0.33, 0.865), (0.15, 0.34, 0.865), (0.39, 0.25, 0.855), (0.16, 0.25, 0.855), (0.16, 0.33, 0.855), (0.39, 0.33, 0.855), (0.16, 0.25, 0.555), (0.39, 0.25, 0.555), (0.16, 0.33, 0.555), (0.39, 0.33, 0.555), (0.16, 0.34, 0.865), (0.16, 0.24, 0.865), (0.16, 0.34, 0.545), (0.16, 0.24, 0.545), (0.15, 0.33, 0.855), (0.15, 0.33, 0.555), (0.15, 0.25, 0.855), (0.15, 0.25, 0.555), (0.15, 0.25, 0.865), (0.15, 0.34, 0.545), (0.15, 0.33, 0.545), (0.15, 0.25, 0.545), (0.39, 0.24, 0.865), (0.4, 0.25, 0.865), (0.3929, 0.2471, 0.865), (0.4, 0.33, 0.865), (0.39, 0.34, 0.865), (0.3929, 0.3329, 0.865), (0.4, 0.25, 0.545), (0.39, 0.24, 0.545), (0.3929, 0.2471, 0.545), (0.39, 0.34, 0.545), (0.4, 0.33, 0.545), (0.3929, 0.3329, 0.545), (0.39, 0.2, 0.545), (0.39, 0.2, 0.895), (0.16, 0.2, 0.545), (0.16, 0.2, 0.895), (0.39, 0.23, 0.545), (0.39, 0.23, 0.895), (0.16, 0.23, 0.545), (0.16, 0.23, 0.895), (0.15, 0.19, 0.895), (0.15, 0.24, 0.895), (0.15, 0.19, 0.545), (0.15, 0.24, 0.545), (0.15, 0.23, 0.545), (0.15, 0.2, 0.545), (0.15, 0.2, 0.895), (0.15, 0.23, 0.895), (0.39, 0.2, 0.885), (0.16, 0.2, 0.885), (0.16, 0.23, 0.885), (0.39, 0.23, 0.885), (0.16, 0.2, 0.555), (0.39, 0.2, 0.555), (0.16, 0.23, 0.555), (0.39, 0.23, 0.555), (0.395, 0.19, 0.895), (0.4, 0.195, 0.895), (0.3965, 0.1935, 0.895), (0.4, 0.235, 0.895), (0.395, 0.24, 0.895), (0.3965, 0.2365, 0.895), (0.4, 0.195, 0.545), (0.395, 0.19, 0.545), (0.3965, 0.1935, 0.545), (0.395, 0.24, 0.545), (0.4, 0.235, 0.545), (0.3965, 0.2365, 0.545), (0.2034, 0.19, 0.545), (0.2134, 0.18, 0.845), (0.3934, 0.18, 0.545), (0.3934, 0.18, 0.845), (0.2034, 0.09, 0.545), (0.2134, 0.1, 0.845), (0.3934, 0.1, 0.545), (0.3934, 0.1, 0.845), (0.2034, 0.19, 0.845), (0.2034, 0.09, 0.845), (0.2034, 0.1, 0.845), (0.2034, 0.18, 0.845), (0.2134, 0.18, 0.835), (0.3934, 0.18, 0.835), (0.3934, 0.1, 0.835), (0.2134, 0.1, 0.835), (0.2034, 0.1, 0.835), (0.2034, 0.18, 0.835), (0.2134, 0.18, 0.545), (0.2134, 0.1, 0.545), (0.2034, 0.18, 0.545), (0.2034, 0.1, 0.545), (0.2134, 0.18, 0.555), (0.2134, 0.1, 0.555), (0.3934, 0.18, 0.555), (0.3934, 0.1, 0.555), (0.2034, 0.18, 0.555), (0.2034, 0.1, 0.555), (0.4034, 0.18, 0.845), (0.3934, 0.19, 0.845), (0.3963, 0.1829, 0.845), (0.3934, 0.09, 0.845), (0.4034, 0.1, 0.845), (0.3963, 0.09707, 0.845), (0.3934, 0.19, 0.545), (0.4034, 0.18, 0.545), (0.3963, 0.1829, 0.545), (0.4034, 0.1, 0.545), (0.3934, 0.09, 0.545), (0.3963, 0.09707, 0.545), (0.39, 0.9, 1.56), (0.39, 0.9, 1.91), (0.16, 0.9, 1.56), (0.16, 0.9, 1.91), (0.39, 0.93, 1.56), (0.39, 0.93, 1.91), (0.16, 0.93, 1.56), (0.16, 0.93, 1.91), (0.15, 0.89, 1.91), (0.15, 0.94, 1.91), (0.15, 0.89, 1.56), (0.15, 0.94, 1.56), (0.15, 0.93, 1.56), (0.15, 0.9, 1.56), (0.15, 0.9, 1.91), (0.15, 0.93, 1.91), (0.39, 0.9, 1.9), (0.16, 0.9, 1.9), (0.16, 0.93, 1.9), (0.39, 0.93, 1.9), (0.16, 0.9, 1.57), (0.39, 0.9, 1.57), (0.16, 0.93, 1.57), (0.39, 0.93, 1.57), (0.395, 0.89, 1.91), (0.4, 0.895, 1.91), (0.3965, 0.8935, 1.91), (0.4, 0.935, 1.91), (0.395, 0.94, 1.91), (0.3965, 0.9365, 1.91), (0.4, 0.895, 1.56), (0.395, 0.89, 1.56), (0.3965, 0.8935, 1.56), (0.395, 0.94, 1.56), (0.4, 0.935, 1.56), (0.3965, 0.9365, 1.56), (0.2034, 0.36, 1.56), (0.2134, 0.35, 1.86), (0.3934, 0.35, 1.56), (0.3934, 0.35, 1.86), (0.2034, 0.26, 1.56), (0.2134, 0.27, 1.86), (0.3934, 0.27, 1.56), (0.3934, 0.27, 1.86), (0.2034, 0.36, 1.86), (0.2034, 0.26, 1.86), (0.2034, 0.27, 1.86), (0.2034, 0.35, 1.86), (0.2134, 0.35, 1.85), (0.3934, 0.35, 1.85), (0.3934, 0.27, 1.85), (0.2134, 0.27, 1.85), (0.2034, 0.27, 1.85), (0.2034, 0.35, 1.85), (0.2134, 0.35, 1.56), (0.2134, 0.27, 1.56), (0.2034, 0.35, 1.56), (0.2034, 0.27, 1.56), (0.2134, 0.35, 1.57), (0.2134, 0.27, 1.57), (0.3934, 0.35, 1.57), (0.3934, 0.27, 1.57), (0.2034, 0.35, 1.57), (0.2034, 0.27, 1.57), (0.4034, 0.35, 1.86), (0.3934, 0.36, 1.86), (0.3963, 0.3529, 1.86), (0.3934, 0.26, 1.86), (0.4034, 0.27, 1.86), (0.3963, 0.2671, 1.86), (0.3934, 0.36, 1.56), (0.4034, 0.35, 1.56), (0.3963, 0.3529, 1.56), (0.4034, 0.27, 1.56), (0.3934, 0.26, 1.56), (0.3963, 0.2671, 1.56), (0.39, 0.22, 1.56), (0.39, 0.22, 1.91), (0.16, 0.22, 1.56), (0.16, 0.22, 1.91), (0.39, 0.25, 1.56), (0.39, 0.25, 1.91), (0.16, 0.25, 1.56), (0.16, 0.25, 1.91), (0.15, 0.21, 1.91), (0.15, 0.26, 1.91), (0.15, 0.21, 1.56), (0.15, 0.26, 1.56), (0.15, 0.25, 1.56), (0.15, 0.22, 1.56), (0.15, 0.22, 1.91), (0.15, 0.25, 1.91), (0.39, 0.22, 1.9), (0.16, 0.22, 1.9), (0.16, 0.25, 1.9), (0.39, 0.25, 1.9), (0.16, 0.22, 1.57), (0.39, 0.22, 1.57), (0.16, 0.25, 1.57), (0.39, 0.25, 1.57), (0.395, 0.21, 1.91), (0.4, 0.215, 1.91), (0.3965, 0.2135, 1.91), (0.4, 0.255, 1.91), (0.395, 0.26, 1.91), (0.3965, 0.2565, 1.91), (0.4, 0.215, 1.56), (0.395, 0.21, 1.56), (0.3965, 0.2135, 1.56), (0.395, 0.26, 1.56), (0.4, 0.255, 1.56), (0.3965, 0.2565, 1.56), (0.39, 0.37, 1.56), (0.39, 0.37, 1.88), (0.16, 0.37, 1.56), (0.16, 0.37, 1.88), (0.39, 0.45, 1.56), (0.39, 0.45, 1.88), (0.16, 0.45, 1.56), (0.16, 0.45, 1.88), (0.15, 0.36, 1.88), (0.15, 0.36, 1.56), (0.15, 0.45, 1.88), (0.15, 0.46, 1.88), (0.39, 0.37, 1.87), (0.16, 0.37, 1.87), (0.16, 0.45, 1.87), (0.39, 0.45, 1.87), (0.16, 0.37, 1.57), (0.39, 0.37, 1.57), (0.16, 0.45, 1.57), (0.39, 0.45, 1.57), (0.16, 0.46, 1.88), (0.16, 0.36, 1.88), (0.16, 0.46, 1.56), (0.16, 0.36, 1.56), (0.15, 0.45, 1.87), (0.15, 0.45, 1.57), (0.15, 0.37, 1.87), (0.15, 0.37, 1.57), (0.15, 0.37, 1.88), (0.15, 0.46, 1.56), (0.15, 0.45, 1.56), (0.15, 0.37, 1.56), (0.39, 0.36, 1.88), (0.4, 0.37, 1.88), (0.3929, 0.3671, 1.88), (0.4, 0.45, 1.88), (0.39, 0.46, 1.88), (0.3929, 0.4529, 1.88), (0.4, 0.37, 1.56), (0.39, 0.36, 1.56), (0.3929, 0.3671, 1.56), (0.39, 0.46, 1.56), (0.4, 0.45, 1.56), (0.3929, 0.4529, 1.56), (0.39, 0.07, 1.56), (0.39, 0.07, 1.84), (0.21, 0.07, 1.56), (0.21, 0.07, 1.84), (0.39, 0.1, 1.56), (0.39, 0.1, 1.84), (0.21, 0.1, 1.56), (0.21, 0.1, 1.84), (0.2, 0.07, 1.56), (0.2, 0.06, 1.56), (0.2, 0.06, 1.84), (0.2, 0.07, 1.84), (0.39, 0.07, 1.83), (0.21, 0.07, 1.83), (0.21, 0.1, 1.83), (0.39, 0.1, 1.83), (0.21, 0.07, 1.57), (0.39, 0.07, 1.57), (0.21, 0.1, 1.57), (0.39, 0.1, 1.57), (0.21, 0.06, 1.56), (0.21, 0.06, 1.84), (0.21, 0.11, 1.56), (0.21, 0.11, 1.84), (0.2, 0.1, 1.56), (0.2, 0.11, 1.56), (0.2, 0.07, 1.83), (0.2, 0.07, 1.57), (0.2, 0.11, 1.84), (0.2, 0.1, 1.84), (0.2, 0.1, 1.83), (0.2, 0.1, 1.57), (0.395, 0.06, 1.84), (0.4, 0.065, 1.84), (0.3965, 0.06353, 1.84), (0.4, 0.105, 1.84), (0.395, 0.11, 1.84), (0.3965, 0.1065, 1.84), (0.4, 0.065, 1.56), (0.395, 0.06, 1.56), (0.3965, 0.06353, 1.56), (0.395, 0.11, 1.56), (0.4, 0.105, 1.56), (0.3965, 0.1065, 1.56), (0.39, 0.12, 1.56), (0.39, 0.12, 1.88), (0.16, 0.12, 1.56), (0.16, 0.12, 1.88), (0.39, 0.2, 1.56), (0.39, 0.2, 1.88), (0.16, 0.2, 1.56), (0.16, 0.2, 1.88), (0.15, 0.11, 1.88), (0.15, 0.11, 1.56), (0.15, 0.2, 1.88), (0.15, 0.21, 1.88), (0.39, 0.12, 1.87), (0.16, 0.12, 1.87), (0.16, 0.2, 1.87), (0.39, 0.2, 1.87), (0.16, 0.12, 1.57), (0.39, 0.12, 1.57), (0.16, 0.2, 1.57), (0.39, 0.2, 1.57), (0.16, 0.21, 1.88), (0.16, 0.11, 1.88), (0.16, 0.21, 1.56), (0.16, 0.11, 1.56), (0.15, 0.2, 1.87), (0.15, 0.2, 1.57), (0.15, 0.12, 1.87), (0.15, 0.12, 1.57), (0.15, 0.12, 1.88), (0.15, 0.21, 1.56), (0.15, 0.2, 1.56), (0.15, 0.12, 1.56), (0.39, 0.11, 1.88), (0.4, 0.12, 1.88), (0.3929, 0.1171, 1.88), (0.4, 0.2, 1.88), (0.39, 0.21, 1.88), (0.3929, 0.2029, 1.88), (0.4, 0.12, 1.56), (0.39, 0.11, 1.56), (0.3929, 0.1171, 1.56), (0.39, 0.21, 1.56), (0.4, 0.2, 1.56), (0.3929, 0.2029, 1.56), (0.39, 0.6021, 1.564), (0.39, 0.4693, 1.888), (0.16, 0.6021, 1.564), (0.16, 0.4693, 1.888), (0.39, 0.6299, 1.575), (0.39, 0.497, 1.899), (0.16, 0.6299, 1.575), (0.16, 0.497, 1.899), (0.15, 0.46, 1.884), (0.15, 0.5063, 1.903), (0.15, 0.5929, 1.56), (0.15, 0.6391, 1.579), (0.15, 0.6299, 1.575), (0.15, 0.6021, 1.564), (0.15, 0.4693, 1.888), (0.15, 0.497, 1.899), (0.39, 0.473, 1.878), (0.16, 0.473, 1.878), (0.16, 0.5008, 1.89), (0.39, 0.5008, 1.89), (0.16, 0.5983, 1.573), (0.39, 0.5983, 1.573), (0.16, 0.6261, 1.584), (0.39, 0.6261, 1.584), (0.395, 0.46, 1.884), (0.4, 0.4646, 1.886), (0.3965, 0.4633, 1.885), (0.4, 0.5016, 1.901), (0.395, 0.5063, 1.903), (0.3965, 0.503, 1.901), (0.4, 0.5975, 1.562), (0.395, 0.5929, 1.56), (0.3965, 0.5962, 1.561), (0.395, 0.6391, 1.579), (0.4, 0.6345, 1.577), (0.3965, 0.6359, 1.578), (0.39, 0.7185, 1.565), (0.39, 0.7503, 1.843), (0.21, 0.7185, 1.565), (0.21, 0.7503, 1.843), (0.39, 0.7483, 1.561), (0.39, 0.7801, 1.839), (0.21, 0.7483, 1.561), (0.21, 0.7801, 1.839), (0.2, 0.7185, 1.565), (0.2, 0.7086, 1.566), (0.2, 0.7403, 1.844), (0.2, 0.7503, 1.843), (0.39, 0.7491, 1.833), (0.21, 0.7491, 1.833), (0.21, 0.7789, 1.829), (0.39, 0.7789, 1.829), (0.21, 0.7197, 1.574), (0.39, 0.7197, 1.574), (0.21, 0.7495, 1.571), (0.39, 0.7495, 1.571), (0.21, 0.7086, 1.566), (0.21, 0.7403, 1.844), (0.21, 0.7583, 1.56), (0.21, 0.79, 1.838), (0.2, 0.7483, 1.561), (0.2, 0.7583, 1.56), (0.2, 0.7491, 1.833), (0.2, 0.7197, 1.574), (0.2, 0.79, 1.838), (0.2, 0.7801, 1.839), (0.2, 0.7789, 1.829), (0.2, 0.7495, 1.571), (0.395, 0.7403, 1.844), (0.4, 0.7453, 1.843), (0.3965, 0.7438, 1.843), (0.4, 0.785, 1.839), (0.395, 0.79, 1.838), (0.3965, 0.7865, 1.839), (0.4, 0.7135, 1.565), (0.395, 0.7086, 1.566), (0.3965, 0.7121, 1.565), (0.395, 0.7583, 1.56), (0.4, 0.7533, 1.561), (0.3965, 0.7547, 1.56), (0.2034, 0.89, 1.56), (0.2134, 0.88, 1.86), (0.3934, 0.88, 1.56), (0.3934, 0.88, 1.86), (0.2034, 0.79, 1.56), (0.2134, 0.8, 1.86), (0.3934, 0.8, 1.56), (0.3934, 0.8, 1.86), (0.2034, 0.89, 1.86), (0.2034, 0.79, 1.86), (0.2034, 0.8, 1.86), (0.2034, 0.88, 1.86), (0.2134, 0.88, 1.85), (0.3934, 0.88, 1.85), (0.3934, 0.8, 1.85), (0.2134, 0.8, 1.85), (0.2034, 0.8, 1.85), (0.2034, 0.88, 1.85), (0.2134, 0.88, 1.56), (0.2134, 0.8, 1.56), (0.2034, 0.88, 1.56), (0.2034, 0.8, 1.56), (0.2134, 0.88, 1.57), (0.2134, 0.8, 1.57), (0.3934, 0.88, 1.57), (0.3934, 0.8, 1.57), (0.2034, 0.88, 1.57), (0.2034, 0.8, 1.57), (0.4034, 0.88, 1.86), (0.3934, 0.89, 1.86), (0.3963, 0.8829, 1.86), (0.3934, 0.79, 1.86), (0.4034, 0.8, 1.86), (0.3963, 0.7971, 1.86), (0.3934, 0.89, 1.56), (0.4034, 0.88, 1.56), (0.3963, 0.8829, 1.56), (0.4034, 0.8, 1.56), (0.3934, 0.79, 1.56), (0.3963, 0.7971, 1.56)], [], [(8, 9, 2, 3), (10, 7, 6, 11), (13, 18, 39, 38), (9, 51, 53, 2), (2, 53, 52, 3), (50, 8, 3, 52), (30, 31, 9, 8), (19, 23, 27, 32, 30, 8, 50), (31, 33, 29, 25, 21, 51, 9), (21, 19, 50, 51), (14, 4, 35, 34), (26, 28, 49, 48), (22, 24, 45, 43), (4, 14, 23, 19), (17, 5, 21, 25), (5, 4, 19, 21), (14, 17, 25, 23), (18, 13, 27, 23), (16, 20, 25, 29), (13, 16, 29, 27), (20, 18, 23, 25), (22, 12, 32, 27), (15, 24, 29, 33), (12, 15, 33, 32), (24, 22, 27, 29), (0, 1, 31, 30), (26, 0, 30, 32), (1, 28, 33, 31), (28, 26, 32, 33), (34, 35, 37, 36), (46, 48, 49, 47), (42, 43, 45, 44), (38, 39, 41, 40), (5, 17, 36, 37), (12, 22, 43, 42), (20, 16, 40, 41), (1, 0, 46, 47), (4, 5, 37, 35), (24, 15, 44, 45), (16, 13, 38, 40), (0, 26, 48, 46), (17, 14, 34, 36), (15, 12, 42, 44), (18, 20, 41, 39), (28, 1, 47, 49), (10, 11, 51, 50), (10, 50, 54, 58), (7, 10, 58, 59), (59, 58, 54, 55), (60, 61, 57, 56), (72, 81, 76, 69), (50, 52, 55, 54), (11, 6, 61, 60), (51, 11, 60, 56), (53, 51, 56, 57), (78, 71, 66, 75), (64, 73, 68, 63), (6, 7, 59, 80, 81, 72, 73, 64, 65, 70, 71, 78, 79, 61), (70, 65, 62, 67), (64, 63, 62, 65), (61, 79, 74, 57), (72, 69, 68, 73), (70, 67, 66, 71), (80, 59, 55, 77), (78, 75, 74, 79), (80, 77, 76, 81), (52, 53, 57, 74, 75, 66, 67, 62, 63, 68, 69, 76, 77, 55), (117, 110, 114, 119), (85, 89, 115, 114, 110, 112), (89, 87, 91, 113, 115), (102, 100, 104, 108), (83, 93, 99, 94), (82, 90, 111, 116), (120, 113, 91, 86), (84, 100, 82, 116, 118), (89, 85, 95, 96), (93, 83, 90), (91, 87, 92), (96, 95, 94, 97), (82, 102, 108, 99, 93, 90), (87, 89, 96, 97), (92, 87, 97, 98), (85, 83, 94, 95), (88, 84, 118, 117, 119, 121), (101, 88, 121, 120, 86), (84, 88, 107, 106), (82, 100, 102), (103, 101, 86), (106, 107, 105, 104), (99, 108, 104, 94), (88, 101, 105, 107), (101, 103, 109, 105), (100, 84, 106, 104), (94, 104, 105, 97), (109, 98, 97, 105), (86, 91, 92, 98, 109, 103), (110, 111, 112), (113, 114, 115), (116, 117, 118), (119, 120, 121), (110, 117, 116, 111), (113, 120, 119, 114), (83, 85, 112, 111, 90), (127, 123, 148, 147, 149, 151), (134, 137, 131, 133), (154, 153, 132, 135, 124, 122), (153, 146, 130, 132), (122, 124, 142, 143), (127, 129, 140, 141), (135, 136, 125, 124), (130, 146, 148, 123, 125, 136), (134, 128, 129, 137), (122, 126, 157, 156, 152, 154), (133, 155, 157, 126, 128, 134), (132, 130, 136, 135), (131, 137, 129, 127, 151, 150), (133, 131, 150, 155), (140, 139, 138, 141), (125, 123, 138, 139), (123, 127, 141, 138), (142, 144, 145, 143), (126, 122, 143, 145), (144, 142, 139, 140), (128, 126, 145, 144), (146, 147, 148), (149, 150, 151), (152, 153, 154), (155, 156, 157), (152, 147, 146, 153), (149, 156, 155, 150), (156, 149, 147, 152), (174, 160, 189, 185), (168, 169, 187, 188, 183, 182), (164, 176, 183, 188), (163, 159, 192, 191, 193, 195), (162, 158, 175, 177), (161, 159, 170, 171), (167, 166, 186, 184, 185, 189), (158, 162, 201, 200, 196, 198), (161, 179, 190, 192, 159), (200, 193, 191, 196), (178, 194, 199, 180), (178, 165, 163, 195, 194), (164, 180, 199, 201, 162), (172, 171, 170, 173), (159, 163, 173, 170), (172, 165, 168, 182), (163, 165, 172, 173), (174, 176, 177, 175), (176, 174, 171, 172), (164, 162, 177, 176), (158, 160, 174, 175), (178, 180, 187, 169), (161, 171, 184, 186), (160, 181, 167, 189), (176, 172, 182, 183), (180, 164, 188, 187), (181, 179, 166, 167), (179, 161, 186, 166), (165, 178, 169, 168), (171, 174, 185, 184), (190, 191, 192), (193, 194, 195), (196, 197, 198), (199, 200, 201), (196, 191, 190, 197), (193, 200, 199, 194), (181, 197, 190, 179), (222, 223, 212, 211), (227, 226, 233, 232, 231, 230), (242, 241, 222, 204, 202), (207, 203, 236, 235, 237, 239), (206, 202, 219, 221), (205, 203, 214, 215), (209, 225, 230, 231), (212, 213, 228, 229, 210, 211), (208, 220, 233, 226), (205, 223, 234, 236, 203), (239, 238, 225, 209, 207), (216, 209, 231, 232), (224, 225, 238, 243), (208, 224, 243, 245, 206), (216, 215, 214, 217), (203, 207, 217, 214), (202, 206, 245, 244, 240, 242), (207, 209, 216, 217), (218, 220, 221, 219), (208, 206, 221, 220), (202, 204, 218, 219), (218, 215, 216, 220), (244, 237, 235, 240), (218, 204, 210, 229), (205, 215, 228, 213), (204, 222, 211, 210), (220, 216, 232, 233), (223, 205, 213, 212), (215, 218, 229, 228), (225, 224, 227, 230), (224, 208, 226, 227), (234, 235, 236), (237, 238, 239), (240, 241, 242), (243, 244, 245), (240, 235, 234, 241), (237, 244, 243, 238), (241, 234, 223, 222), (281, 274, 278, 283), (249, 253, 279, 278, 274, 276), (253, 251, 255, 277, 279), (266, 264, 268, 272), (247, 257, 263, 258), (246, 254, 275, 280), (284, 277, 255, 250), (248, 264, 246, 280, 282), (253, 249, 259, 260), (257, 247, 254), (255, 251, 256), (260, 259, 258, 261), (246, 266, 272, 263, 257, 254), (251, 253, 260, 261), (256, 251, 261, 262), (249, 247, 258, 259), (252, 248, 282, 281, 283, 285), (265, 252, 285, 284, 250), (248, 252, 271, 270), (246, 264, 266), (267, 265, 250), (270, 271, 269, 268), (263, 272, 268, 258), (252, 265, 269, 271), (265, 267, 273, 269), (264, 248, 270, 268), (258, 268, 269, 261), (273, 262, 261, 269), (250, 255, 256, 262, 273, 267), (274, 275, 276), (277, 278, 279), (280, 281, 282), (283, 284, 285), (274, 281, 280, 275), (277, 284, 283, 278), (247, 249, 276, 275, 254), (302, 288, 317, 313), (296, 297, 315, 316, 311, 310), (292, 304, 311, 316), (291, 287, 320, 319, 321, 323), (290, 286, 303, 305), (289, 287, 298, 299), (295, 294, 314, 312, 313, 317), (286, 290, 329, 328, 324, 326), (289, 307, 318, 320, 287), (328, 321, 319, 324), (306, 322, 327, 308), (306, 293, 291, 323, 322), (292, 308, 327, 329, 290), (300, 299, 298, 301), (287, 291, 301, 298), (300, 293, 296, 310), (291, 293, 300, 301), (302, 304, 305, 303), (304, 302, 299, 300), (292, 290, 305, 304), (286, 288, 302, 303), (306, 308, 315, 297), (289, 299, 312, 314), (288, 309, 295, 317), (304, 300, 310, 311), (308, 292, 316, 315), (309, 307, 294, 295), (307, 289, 314, 294), (293, 306, 297, 296), (299, 302, 313, 312), (318, 319, 320), (321, 322, 323), (324, 325, 326), (327, 328, 329), (324, 319, 318, 325), (321, 328, 327, 322), (309, 325, 318, 307), (335, 331, 356, 355, 357, 359), (342, 345, 339, 341), (362, 361, 340, 343, 332, 330), (361, 354, 338, 340), (330, 332, 350, 351), (335, 337, 348, 349), (343, 344, 333, 332), (338, 354, 356, 331, 333, 344), (342, 336, 337, 345), (330, 334, 365, 364, 360, 362), (341, 363, 365, 334, 336, 342), (340, 338, 344, 343), (339, 345, 337, 335, 359, 358), (341, 339, 358, 363), (348, 347, 346, 349), (333, 331, 346, 347), (331, 335, 349, 346), (350, 352, 353, 351), (334, 330, 351, 353), (352, 350, 347, 348), (336, 334, 353, 352), (354, 355, 356), (357, 358, 359), (360, 361, 362), (363, 364, 365), (360, 355, 354, 361), (357, 364, 363, 358), (364, 357, 355, 360), (386, 387, 376, 375), (391, 390, 397, 396, 395, 394), (406, 405, 386, 368, 366), (371, 367, 400, 399, 401, 403), (370, 366, 383, 385), (369, 367, 378, 379), (373, 389, 394, 395), (376, 377, 392, 393, 374, 375), (372, 384, 397, 390), (369, 387, 398, 400, 367), (403, 402, 389, 373, 371), (380, 373, 395, 396), (388, 389, 402, 407), (372, 388, 407, 409, 370), (380, 379, 378, 381), (367, 371, 381, 378), (366, 370, 409, 408, 404, 406), (371, 373, 380, 381), (382, 384, 385, 383), (372, 370, 385, 384), (366, 368, 382, 383), (382, 379, 380, 384), (408, 401, 399, 404), (382, 368, 374, 393), (369, 379, 392, 377), (368, 386, 375, 374), (384, 380, 396, 397), (387, 369, 377, 376), (379, 382, 393, 392), (389, 388, 391, 394), (388, 372, 390, 391), (398, 399, 400), (401, 402, 403), (404, 405, 406), (407, 408, 409), (404, 399, 398, 405), (401, 408, 407, 402), (405, 398, 387, 386), (445, 438, 442, 447), (413, 417, 443, 442, 438, 440), (417, 415, 419, 441, 443), (430, 428, 432, 436), (411, 421, 427, 422), (410, 418, 439, 444), (448, 441, 419, 414), (412, 428, 410, 444, 446), (417, 413, 423, 424), (421, 411, 418), (419, 415, 420), (424, 423, 422, 425), (410, 430, 436, 427, 421, 418), (415, 417, 424, 425), (420, 415, 425, 426), (413, 411, 422, 423), (416, 412, 446, 445, 447, 449), (429, 416, 449, 448, 414), (412, 416, 435, 434), (410, 428, 430), (431, 429, 414), (434, 435, 433, 432), (427, 436, 432, 422), (416, 429, 433, 435), (429, 431, 437, 433), (428, 412, 434, 432), (422, 432, 433, 425), (437, 426, 425, 433), (414, 419, 420, 426, 437, 431), (438, 439, 440), (441, 442, 443), (444, 445, 446), (447, 448, 449), (438, 445, 444, 439), (441, 448, 447, 442), (411, 413, 440, 439, 418), (485, 478, 482, 487), (453, 457, 483, 482, 478, 480), (457, 455, 459, 481, 483), (470, 468, 472, 476), (451, 461, 467, 462), (450, 458, 479, 484), (488, 481, 459, 454), (452, 468, 450, 484, 486), (457, 453, 463, 464), (461, 451, 458), (459, 455, 460), (464, 463, 462, 465), (450, 470, 476, 467, 461, 458), (455, 457, 464, 465), (460, 455, 465, 466), (453, 451, 462, 463), (456, 452, 486, 485, 487, 489), (469, 456, 489, 488, 454), (452, 456, 475, 474), (450, 468, 470), (471, 469, 454), (474, 475, 473, 472), (467, 476, 472, 462), (456, 469, 473, 475), (469, 471, 477, 473), (468, 452, 474, 472), (462, 472, 473, 465), (477, 466, 465, 473), (454, 459, 460, 466, 477, 471), (478, 479, 480), (481, 482, 483), (484, 485, 486), (487, 488, 489), (478, 485, 484, 479), (481, 488, 487, 482), (451, 453, 480, 479, 458), (510, 511, 500, 499), (515, 514, 521, 520, 519, 518), (530, 529, 510, 492, 490), (495, 491, 524, 523, 525, 527), (494, 490, 507, 509), (493, 491, 502, 503), (497, 513, 518, 519), (500, 501, 516, 517, 498, 499), (496, 508, 521, 514), (493, 511, 522, 524, 491), (527, 526, 513, 497, 495), (504, 497, 519, 520), (512, 513, 526, 531), (496, 512, 531, 533, 494), (504, 503, 502, 505), (491, 495, 505, 502), (490, 494, 533, 532, 528, 530), (495, 497, 504, 505), (506, 508, 509, 507), (496, 494, 509, 508), (490, 492, 506, 507), (506, 503, 504, 508), (532, 525, 523, 528), (506, 492, 498, 517), (493, 503, 516, 501), (492, 510, 499, 498), (508, 504, 520, 521), (511, 493, 501, 500), (503, 506, 517, 516), (513, 512, 515, 518), (512, 496, 514, 515), (522, 523, 524), (525, 526, 527), (528, 529, 530), (531, 532, 533), (528, 523, 522, 529), (525, 532, 531, 526), (529, 522, 511, 510), (539, 535, 560, 559, 561, 563), (546, 549, 543, 545), (566, 565, 544, 547, 536, 534), (565, 558, 542, 544), (534, 536, 554, 555), (539, 541, 552, 553), (547, 548, 537, 536), (542, 558, 560, 535, 537, 548), (546, 540, 541, 549), (534, 538, 569, 568, 564, 566), (545, 567, 569, 538, 540, 546), (544, 542, 548, 547), (543, 549, 541, 539, 563, 562), (545, 543, 562, 567), (552, 551, 550, 553), (537, 535, 550, 551), (535, 539, 553, 550), (554, 556, 557, 555), (538, 534, 555, 557), (556, 554, 551, 552), (540, 538, 557, 556), (558, 559, 560), (561, 562, 563), (564, 565, 566), (567, 568, 569), (564, 559, 558, 565), (561, 568, 567, 562), (568, 561, 559, 564), (586, 572, 601, 597), (580, 581, 599, 600, 595, 594), (576, 588, 595, 600), (575, 571, 604, 603, 605, 607), (574, 570, 587, 589), (573, 571, 582, 583), (579, 578, 598, 596, 597, 601), (570, 574, 613, 612, 608, 610), (573, 591, 602, 604, 571), (612, 605, 603, 608), (590, 606, 611, 592), (590, 577, 575, 607, 606), (576, 592, 611, 613, 574), (584, 583, 582, 585), (571, 575, 585, 582), (584, 577, 580, 594), (575, 577, 584, 585), (586, 588, 589, 587), (588, 586, 583, 584), (576, 574, 589, 588), (570, 572, 586, 587), (590, 592, 599, 581), (573, 583, 596, 598), (572, 593, 579, 601), (588, 584, 594, 595), (592, 576, 600, 599), (593, 591, 578, 579), (591, 573, 598, 578), (577, 590, 581, 580), (583, 586, 597, 596), (602, 603, 604), (605, 606, 607), (608, 609, 610), (611, 612, 613), (608, 603, 602, 609), (605, 612, 611, 606), (593, 609, 602, 591), (634, 635, 624, 623), (639, 638, 645, 644, 643, 642), (654, 653, 634, 616, 614), (619, 615, 648, 647, 649, 651), (618, 614, 631, 633), (617, 615, 626, 627), (621, 637, 642, 643), (624, 625, 640, 641, 622, 623), (620, 632, 645, 638), (617, 635, 646, 648, 615), (651, 650, 637, 621, 619), (628, 621, 643, 644), (636, 637, 650, 655), (620, 636, 655, 657, 618), (628, 627, 626, 629), (615, 619, 629, 626), (614, 618, 657, 656, 652, 654), (619, 621, 628, 629), (630, 632, 633, 631), (620, 618, 633, 632), (614, 616, 630, 631), (630, 627, 628, 632), (656, 649, 647, 652), (630, 616, 622, 641), (617, 627, 640, 625), (616, 634, 623, 622), (632, 628, 644, 645), (635, 617, 625, 624), (627, 630, 641, 640), (637, 636, 639, 642), (636, 620, 638, 639), (646, 647, 648), (649, 650, 651), (652, 653, 654), (655, 656, 657), (652, 647, 646, 653), (649, 656, 655, 650), (653, 646, 635, 634), (676, 699, 698, 677), (677, 698, 700, 680), (680, 700, 701, 683), (683, 701, 702, 686), (686, 702, 703, 689), (689, 703, 704, 692), (659, 673, 713, 707), (692, 704, 705, 695), (695, 705, 699, 676), (658, 660, 662, 664, 666, 668, 670, 672), (672, 697, 674, 658), (697, 696, 675, 674), (696, 695, 676, 675), (670, 694, 697, 672), (694, 693, 696, 697), (693, 692, 695, 696), (668, 691, 694, 670), (691, 690, 693, 694), (690, 689, 692, 693), (666, 688, 691, 668), (688, 687, 690, 691), (687, 686, 689, 690), (664, 685, 688, 666), (685, 684, 687, 688), (684, 683, 686, 687), (662, 682, 685, 664), (682, 681, 684, 685), (681, 680, 683, 684), (660, 679, 682, 662), (679, 678, 681, 682), (678, 677, 680, 681), (658, 674, 679, 660), (674, 675, 678, 679), (675, 676, 677, 678), (659, 661, 698, 699), (661, 663, 700, 698), (663, 665, 701, 700), (665, 667, 702, 701), (667, 669, 703, 702), (669, 671, 704, 703), (671, 673, 705, 704), (673, 659, 699, 705), (706, 707, 713, 712, 711, 710, 709, 708), (671, 669, 711, 712), (667, 665, 709, 710), (663, 661, 706, 708), (673, 671, 712, 713), (669, 667, 710, 711), (665, 663, 708, 709), (661, 659, 707, 706), (714, 715, 716, 717, 718, 719, 720, 721), (727, 726, 734, 735), (715, 723, 724, 716), (720, 728, 729, 721), (718, 726, 727, 719), (716, 724, 725, 717), (714, 722, 723, 715), (721, 729, 722, 714), (719, 727, 728, 720), (717, 725, 726, 718), (737, 736, 744, 745), (725, 724, 732, 733), (723, 722, 730, 731), (722, 729, 737, 730), (728, 727, 735, 736), (726, 725, 733, 734), (724, 723, 731, 732), (729, 728, 736, 737), (744, 743, 751, 752), (735, 734, 742, 743), (733, 732, 740, 741), (731, 730, 738, 739), (730, 737, 745, 738), (736, 735, 743, 744), (734, 733, 741, 742), (732, 731, 739, 740), (747, 746, 762, 763), (742, 741, 749, 750), (740, 739, 747, 748), (745, 744, 752, 753), (743, 742, 750, 751), (741, 740, 748, 749), (739, 738, 746, 747), (738, 745, 753, 746), (754, 761, 777, 770), (746, 753, 769, 762), (752, 751, 767, 768), (750, 749, 765, 766), (748, 747, 763, 764), (753, 752, 768, 769), (751, 750, 766, 767), (749, 748, 764, 765), (754, 755, 763, 762), (755, 756, 764, 763), (756, 757, 765, 764), (757, 758, 766, 765), (758, 759, 767, 766), (759, 760, 768, 767), (760, 761, 769, 768), (761, 754, 762, 769), (770, 777, 776, 775, 774, 773, 772, 771), (760, 759, 775, 776), (758, 757, 773, 774), (756, 755, 771, 772), (761, 760, 776, 777), (759, 758, 774, 775), (757, 756, 772, 773), (755, 754, 770, 771), (798, 799, 788, 787), (803, 802, 809, 808, 807, 806), (818, 817, 798, 780, 778), (783, 779, 812, 811, 813, 815), (782, 778, 795, 797), (781, 779, 790, 791), (785, 801, 806, 807), (788, 789, 804, 805, 786, 787), (784, 796, 809, 802), (781, 799, 810, 812, 779), (815, 814, 801, 785, 783), (792, 785, 807, 808), (800, 801, 814, 819), (784, 800, 819, 821, 782), (792, 791, 790, 793), (779, 783, 793, 790), (778, 782, 821, 820, 816, 818), (783, 785, 792, 793), (794, 796, 797, 795), (784, 782, 797, 796), (778, 780, 794, 795), (794, 791, 792, 796), (820, 813, 811, 816), (794, 780, 786, 805), (781, 791, 804, 789), (780, 798, 787, 786), (796, 792, 808, 809), (799, 781, 789, 788), (791, 794, 805, 804), (801, 800, 803, 806), (800, 784, 802, 803), (810, 811, 812), (813, 814, 815), (816, 817, 818), (819, 820, 821), (816, 811, 810, 817), (813, 820, 819, 814), (817, 810, 799, 798), (857, 850, 854, 859), (825, 829, 855, 854, 850, 852), (829, 827, 831, 853, 855), (842, 840, 844, 848), (823, 833, 839, 834), (822, 830, 851, 856), (860, 853, 831, 826), (824, 840, 822, 856, 858), (829, 825, 835, 836), (833, 823, 830), (831, 827, 832), (836, 835, 834, 837), (822, 842, 848, 839, 833, 830), (827, 829, 836, 837), (832, 827, 837, 838), (825, 823, 834, 835), (828, 824, 858, 857, 859, 861), (841, 828, 861, 860, 826), (824, 828, 847, 846), (822, 840, 842), (843, 841, 826), (846, 847, 845, 844), (839, 848, 844, 834), (828, 841, 845, 847), (841, 843, 849, 845), (840, 824, 846, 844), (834, 844, 845, 837), (849, 838, 837, 845), (826, 831, 832, 838, 849, 843), (850, 851, 852), (853, 854, 855), (856, 857, 858), (859, 860, 861), (850, 857, 856, 851), (853, 860, 859, 854), (823, 825, 852, 851, 830), (897, 890, 894, 899), (865, 869, 895, 894, 890, 892), (869, 867, 871, 893, 895), (882, 880, 884, 888), (863, 873, 879, 874), (862, 870, 891, 896), (900, 893, 871, 866), (864, 880, 862, 896, 898), (869, 865, 875, 876), (873, 863, 870), (871, 867, 872), (876, 875, 874, 877), (862, 882, 888, 879, 873, 870), (867, 869, 876, 877), (872, 867, 877, 878), (865, 863, 874, 875), (868, 864, 898, 897, 899, 901), (881, 868, 901, 900, 866), (864, 868, 887, 886), (862, 880, 882), (883, 881, 866), (886, 887, 885, 884), (879, 888, 884, 874), (868, 881, 885, 887), (881, 883, 889, 885), (880, 864, 886, 884), (874, 884, 885, 877), (889, 878, 877, 885), (866, 871, 872, 878, 889, 883), (890, 891, 892), (893, 894, 895), (896, 897, 898), (899, 900, 901), (890, 897, 896, 891), (893, 900, 899, 894), (863, 865, 892, 891, 870), (922, 923, 912, 911), (927, 926, 933, 932, 931, 930), (942, 941, 922, 904, 902), (907, 903, 936, 935, 937, 939), (906, 902, 919, 921), (905, 903, 914, 915), (909, 925, 930, 931), (912, 913, 928, 929, 910, 911), (908, 920, 933, 926), (905, 923, 934, 936, 903), (939, 938, 925, 909, 907), (916, 909, 931, 932), (924, 925, 938, 943), (908, 924, 943, 945, 906), (916, 915, 914, 917), (903, 907, 917, 914), (902, 906, 945, 944, 940, 942), (907, 909, 916, 917), (918, 920, 921, 919), (908, 906, 921, 920), (902, 904, 918, 919), (918, 915, 916, 920), (944, 937, 935, 940), (918, 904, 910, 929), (905, 915, 928, 913), (904, 922, 911, 910), (920, 916, 932, 933), (923, 905, 913, 912), (915, 918, 929, 928), (925, 924, 927, 930), (924, 908, 926, 927), (934, 935, 936), (937, 938, 939), (940, 941, 942), (943, 944, 945), (940, 935, 934, 941), (937, 944, 943, 938), (941, 934, 923, 922), (951, 947, 972, 971, 973, 975), (958, 961, 955, 957), (978, 977, 956, 959, 948, 946), (977, 970, 954, 956), (946, 948, 966, 967), (951, 953, 964, 965), (959, 960, 949, 948), (954, 970, 972, 947, 949, 960), (958, 952, 953, 961), (946, 950, 981, 980, 976, 978), (957, 979, 981, 950, 952, 958), (956, 954, 960, 959), (955, 961, 953, 951, 975, 974), (957, 955, 974, 979), (964, 963, 962, 965), (949, 947, 962, 963), (947, 951, 965, 962), (966, 968, 969, 967), (950, 946, 967, 969), (968, 966, 963, 964), (952, 950, 969, 968), (970, 971, 972), (973, 974, 975), (976, 977, 978), (979, 980, 981), (976, 971, 970, 977), (973, 980, 979, 974), (980, 973, 971, 976), (998, 984, 1013, 1009), (992, 993, 1011, 1012, 1007, 1006), (988, 1000, 1007, 1012), (987, 983, 1016, 1015, 1017, 1019), (986, 982, 999, 1001), (985, 983, 994, 995), (991, 990, 1010, 1008, 1009, 1013), (982, 986, 1025, 1024, 1020, 1022), (985, 1003, 1014, 1016, 983), (1024, 1017, 1015, 1020), (1002, 1018, 1023, 1004), (1002, 989, 987, 1019, 1018), (988, 1004, 1023, 1025, 986), (996, 995, 994, 997), (983, 987, 997, 994), (996, 989, 992, 1006), (987, 989, 996, 997), (998, 1000, 1001, 999), (1000, 998, 995, 996), (988, 986, 1001, 1000), (982, 984, 998, 999), (1002, 1004, 1011, 993), (985, 995, 1008, 1010), (984, 1005, 991, 1013), (1000, 996, 1006, 1007), (1004, 988, 1012, 1011), (1005, 1003, 990, 991), (1003, 985, 1010, 990), (989, 1002, 993, 992), (995, 998, 1009, 1008), (1014, 1015, 1016), (1017, 1018, 1019), (1020, 1021, 1022), (1023, 1024, 1025), (1020, 1015, 1014, 1021), (1017, 1024, 1023, 1018), (1005, 1021, 1014, 1003), (1061, 1054, 1058, 1063), (1029, 1033, 1059, 1058, 1054, 1056), (1033, 1031, 1035, 1057, 1059), (1046, 1044, 1048, 1052), (1027, 1037, 1043, 1038), (1026, 1034, 1055, 1060), (1064, 1057, 1035, 1030), (1028, 1044, 1026, 1060, 1062), (1033, 1029, 1039, 1040), (1037, 1027, 1034), (1035, 1031, 1036), (1040, 1039, 1038, 1041), (1026, 1046, 1052, 1043, 1037, 1034), (1031, 1033, 1040, 1041), (1036, 1031, 1041, 1042), (1029, 1027, 1038, 1039), (1032, 1028, 1062, 1061, 1063, 1065), (1045, 1032, 1065, 1064, 1030), (1028, 1032, 1051, 1050), (1026, 1044, 1046), (1047, 1045, 1030), (1050, 1051, 1049, 1048), (1043, 1052, 1048, 1038), (1032, 1045, 1049, 1051), (1045, 1047, 1053, 1049), (1044, 1028, 1050, 1048), (1038, 1048, 1049, 1041), (1053, 1042, 1041, 1049), (1030, 1035, 1036, 1042, 1053, 1047), (1054, 1055, 1056), (1057, 1058, 1059), (1060, 1061, 1062), (1063, 1064, 1065), (1054, 1061, 1060, 1055), (1057, 1064, 1063, 1058), (1027, 1029, 1056, 1055, 1034), (1086, 1087, 1076, 1075), (1091, 1090, 1097, 1096, 1095, 1094), (1106, 1105, 1086, 1068, 1066), (1071, 1067, 1100, 1099, 1101, 1103), (1070, 1066, 1083, 1085), (1069, 1067, 1078, 1079), (1073, 1089, 1094, 1095), (1076, 1077, 1092, 1093, 1074, 1075), (1072, 1084, 1097, 1090), (1069, 1087, 1098, 1100, 1067), (1103, 1102, 1089, 1073, 1071), (1080, 1073, 1095, 1096), (1088, 1089, 1102, 1107), (1072, 1088, 1107, 1109, 1070), (1080, 1079, 1078, 1081), (1067, 1071, 1081, 1078), (1066, 1070, 1109, 1108, 1104, 1106), (1071, 1073, 1080, 1081), (1082, 1084, 1085, 1083), (1072, 1070, 1085, 1084), (1066, 1068, 1082, 1083), (1082, 1079, 1080, 1084), (1108, 1101, 1099, 1104), (1082, 1068, 1074, 1093), (1069, 1079, 1092, 1077), (1068, 1086, 1075, 1074), (1084, 1080, 1096, 1097), (1087, 1069, 1077, 1076), (1079, 1082, 1093, 1092), (1089, 1088, 1091, 1094), (1088, 1072, 1090, 1091), (1098, 1099, 1100), (1101, 1102, 1103), (1104, 1105, 1106), (1107, 1108, 1109), (1104, 1099, 1098, 1105), (1101, 1108, 1107, 1102), (1105, 1098, 1087, 1086), (1126, 1112, 1141, 1137), (1120, 1121, 1139, 1140, 1135, 1134), (1116, 1128, 1135, 1140), (1115, 1111, 1144, 1143, 1145, 1147), (1114, 1110, 1127, 1129), (1113, 1111, 1122, 1123), (1119, 1118, 1138, 1136, 1137, 1141), (1110, 1114, 1153, 1152, 1148, 1150), (1113, 1131, 1142, 1144, 1111), (1152, 1145, 1143, 1148), (1130, 1146, 1151, 1132), (1130, 1117, 1115, 1147, 1146), (1116, 1132, 1151, 1153, 1114), (1124, 1123, 1122, 1125), (1111, 1115, 1125, 1122), (1124, 1117, 1120, 1134), (1115, 1117, 1124, 1125), (1126, 1128, 1129, 1127), (1128, 1126, 1123, 1124), (1116, 1114, 1129, 1128), (1110, 1112, 1126, 1127), (1130, 1132, 1139, 1121), (1113, 1123, 1136, 1138), (1112, 1133, 1119, 1141), (1128, 1124, 1134, 1135), (1132, 1116, 1140, 1139), (1133, 1131, 1118, 1119), (1131, 1113, 1138, 1118), (1117, 1130, 1121, 1120), (1123, 1126, 1137, 1136), (1142, 1143, 1144), (1145, 1146, 1147), (1148, 1149, 1150), (1151, 1152, 1153), (1148, 1143, 1142, 1149), (1145, 1152, 1151, 1146), (1133, 1149, 1142, 1131), (1159, 1155, 1180, 1179, 1181, 1183), (1166, 1169, 1163, 1165), (1186, 1185, 1164, 1167, 1156, 1154), (1185, 1178, 1162, 1164), (1154, 1156, 1174, 1175), (1159, 1161, 1172, 1173), (1167, 1168, 1157, 1156), (1162, 1178, 1180, 1155, 1157, 1168), (1166, 1160, 1161, 1169), (1154, 1158, 1189, 1188, 1184, 1186), (1165, 1187, 1189, 1158, 1160, 1166), (1164, 1162, 1168, 1167), (1163, 1169, 1161, 1159, 1183, 1182), (1165, 1163, 1182, 1187), (1172, 1171, 1170, 1173), (1157, 1155, 1170, 1171), (1155, 1159, 1173, 1170), (1174, 1176, 1177, 1175), (1158, 1154, 1175, 1177), (1176, 1174, 1171, 1172), (1160, 1158, 1177, 1176), (1178, 1179, 1180), (1181, 1182, 1183), (1184, 1185, 1186), (1187, 1188, 1189), (1184, 1179, 1178, 1185), (1181, 1188, 1187, 1182), (1188, 1181, 1179, 1184), (1225, 1218, 1222, 1227), (1193, 1197, 1223, 1222, 1218, 1220), (1197, 1195, 1199, 1221, 1223), (1210, 1208, 1212, 1216), (1191, 1201, 1207, 1202), (1190, 1198, 1219, 1224), (1228, 1221, 1199, 1194), (1192, 1208, 1190, 1224, 1226), (1197, 1193, 1203, 1204), (1201, 1191, 1198), (1199, 1195, 1200), (1204, 1203, 1202, 1205), (1190, 1210, 1216, 1207, 1201, 1198), (1195, 1197, 1204, 1205), (1200, 1195, 1205, 1206), (1193, 1191, 1202, 1203), (1196, 1192, 1226, 1225, 1227, 1229), (1209, 1196, 1229, 1228, 1194), (1192, 1196, 1215, 1214), (1190, 1208, 1210), (1211, 1209, 1194), (1214, 1215, 1213, 1212), (1207, 1216, 1212, 1202), (1196, 1209, 1213, 1215), (1209, 1211, 1217, 1213), (1208, 1192, 1214, 1212), (1202, 1212, 1213, 1205), (1217, 1206, 1205, 1213), (1194, 1199, 1200, 1206, 1217, 1211), (1218, 1219, 1220), (1221, 1222, 1223), (1224, 1225, 1226), (1227, 1228, 1229), (1218, 1225, 1224, 1219), (1221, 1228, 1227, 1222), (1191, 1193, 1220, 1219, 1198), (1235, 1231, 1256, 1255, 1257, 1259), (1242, 1245, 1239, 1241), (1262, 1261, 1240, 1243, 1232, 1230), (1261, 1254, 1238, 1240), (1230, 1232, 1250, 1251), (1235, 1237, 1248, 1249), (1243, 1244, 1233, 1232), (1238, 1254, 1256, 1231, 1233, 1244), (1242, 1236, 1237, 1245), (1230, 1234, 1265, 1264, 1260, 1262), (1241, 1263, 1265, 1234, 1236, 1242), (1240, 1238, 1244, 1243), (1239, 1245, 1237, 1235, 1259, 1258), (1241, 1239, 1258, 1263), (1248, 1247, 1246, 1249), (1233, 1231, 1246, 1247), (1231, 1235, 1249, 1246), (1250, 1252, 1253, 1251), (1234, 1230, 1251, 1253), (1252, 1250, 1247, 1248), (1236, 1234, 1253, 1252), (1254, 1255, 1256), (1257, 1258, 1259), (1260, 1261, 1262), (1263, 1264, 1265), (1260, 1255, 1254, 1261), (1257, 1264, 1263, 1258), (1264, 1257, 1255, 1260), (1301, 1294, 1298, 1303), (1269, 1273, 1299, 1298, 1294, 1296), (1273, 1271, 1275, 1297, 1299), (1286, 1284, 1288, 1292), (1267, 1277, 1283, 1278), (1266, 1274, 1295, 1300), (1304, 1297, 1275, 1270), (1268, 1284, 1266, 1300, 1302), (1273, 1269, 1279, 1280), (1277, 1267, 1274), (1275, 1271, 1276), (1280, 1279, 1278, 1281), (1266, 1286, 1292, 1283, 1277, 1274), (1271, 1273, 1280, 1281), (1276, 1271, 1281, 1282), (1269, 1267, 1278, 1279), (1272, 1268, 1302, 1301, 1303, 1305), (1285, 1272, 1305, 1304, 1270), (1268, 1272, 1291, 1290), (1266, 1284, 1286), (1287, 1285, 1270), (1290, 1291, 1289, 1288), (1283, 1292, 1288, 1278), (1272, 1285, 1289, 1291), (1285, 1287, 1293, 1289), (1284, 1268, 1290, 1288), (1278, 1288, 1289, 1281), (1293, 1282, 1281, 1289), (1270, 1275, 1276, 1282, 1293, 1287), (1294, 1295, 1296), (1297, 1298, 1299), (1300, 1301, 1302), (1303, 1304, 1305), (1294, 1301, 1300, 1295), (1297, 1304, 1303, 1298), (1267, 1269, 1296, 1295, 1274), (1311, 1307, 1332, 1331, 1333, 1335), (1318, 1321, 1315, 1317), (1338, 1337, 1316, 1319, 1308, 1306), (1337, 1330, 1314, 1316), (1306, 1308, 1326, 1327), (1311, 1313, 1324, 1325), (1319, 1320, 1309, 1308), (1314, 1330, 1332, 1307, 1309, 1320), (1318, 1312, 1313, 1321), (1306, 1310, 1341, 1340, 1336, 1338), (1317, 1339, 1341, 1310, 1312, 1318), (1316, 1314, 1320, 1319), (1315, 1321, 1313, 1311, 1335, 1334), (1317, 1315, 1334, 1339), (1324, 1323, 1322, 1325), (1309, 1307, 1322, 1323), (1307, 1311, 1325, 1322), (1326, 1328, 1329, 1327), (1310, 1306, 1327, 1329), (1328, 1326, 1323, 1324), (1312, 1310, 1329, 1328), (1330, 1331, 1332), (1333, 1334, 1335), (1336, 1337, 1338), (1339, 1340, 1341), (1336, 1331, 1330, 1337), (1333, 1340, 1339, 1334), (1340, 1333, 1331, 1336), (1358, 1344, 1373, 1369), (1352, 1353, 1371, 1372, 1367, 1366), (1348, 1360, 1367, 1372), (1347, 1343, 1376, 1375, 1377, 1379), (1346, 1342, 1359, 1361), (1345, 1343, 1354, 1355), (1351, 1350, 1370, 1368, 1369, 1373), (1342, 1346, 1385, 1384, 1380, 1382), (1345, 1363, 1374, 1376, 1343), (1384, 1377, 1375, 1380), (1362, 1378, 1383, 1364), (1362, 1349, 1347, 1379, 1378), (1348, 1364, 1383, 1385, 1346), (1356, 1355, 1354, 1357), (1343, 1347, 1357, 1354), (1356, 1349, 1352, 1366), (1347, 1349, 1356, 1357), (1358, 1360, 1361, 1359), (1360, 1358, 1355, 1356), (1348, 1346, 1361, 1360), (1342, 1344, 1358, 1359), (1362, 1364, 1371, 1353), (1345, 1355, 1368, 1370), (1344, 1365, 1351, 1373), (1360, 1356, 1366, 1367), (1364, 1348, 1372, 1371), (1365, 1363, 1350, 1351), (1363, 1345, 1370, 1350), (1349, 1362, 1353, 1352), (1355, 1358, 1369, 1368), (1374, 1375, 1376), (1377, 1378, 1379), (1380, 1381, 1382), (1383, 1384, 1385), (1380, 1375, 1374, 1381), (1377, 1384, 1383, 1378), (1365, 1381, 1374, 1363), (1406, 1407, 1396, 1395), (1411, 1410, 1417, 1416, 1415, 1414), (1426, 1425, 1406, 1388, 1386), (1391, 1387, 1420, 1419, 1421, 1423), (1390, 1386, 1403, 1405), (1389, 1387, 1398, 1399), (1393, 1409, 1414, 1415), (1396, 1397, 1412, 1413, 1394, 1395), (1392, 1404, 1417, 1410), (1389, 1407, 1418, 1420, 1387), (1423, 1422, 1409, 1393, 1391), (1400, 1393, 1415, 1416), (1408, 1409, 1422, 1427), (1392, 1408, 1427, 1429, 1390), (1400, 1399, 1398, 1401), (1387, 1391, 1401, 1398), (1386, 1390, 1429, 1428, 1424, 1426), (1391, 1393, 1400, 1401), (1402, 1404, 1405, 1403), (1392, 1390, 1405, 1404), (1386, 1388, 1402, 1403), (1402, 1399, 1400, 1404), (1428, 1421, 1419, 1424), (1402, 1388, 1394, 1413), (1389, 1399, 1412, 1397), (1388, 1406, 1395, 1394), (1404, 1400, 1416, 1417), (1407, 1389, 1397, 1396), (1399, 1402, 1413, 1412), (1409, 1408, 1411, 1414), (1408, 1392, 1410, 1411), (1418, 1419, 1420), (1421, 1422, 1423), (1424, 1425, 1426), (1427, 1428, 1429), (1424, 1419, 1418, 1425), (1421, 1428, 1427, 1422), (1425, 1418, 1407, 1406), (1446, 1432, 1461, 1457), (1440, 1441, 1459, 1460, 1455, 1454), (1436, 1448, 1455, 1460), (1435, 1431, 1464, 1463, 1465, 1467), (1434, 1430, 1447, 1449), (1433, 1431, 1442, 1443), (1439, 1438, 1458, 1456, 1457, 1461), (1430, 1434, 1473, 1472, 1468, 1470), (1433, 1451, 1462, 1464, 1431), (1472, 1465, 1463, 1468), (1450, 1466, 1471, 1452), (1450, 1437, 1435, 1467, 1466), (1436, 1452, 1471, 1473, 1434), (1444, 1443, 1442, 1445), (1431, 1435, 1445, 1442), (1444, 1437, 1440, 1454), (1435, 1437, 1444, 1445), (1446, 1448, 1449, 1447), (1448, 1446, 1443, 1444), (1436, 1434, 1449, 1448), (1430, 1432, 1446, 1447), (1450, 1452, 1459, 1441), (1433, 1443, 1456, 1458), (1432, 1453, 1439, 1461), (1448, 1444, 1454, 1455), (1452, 1436, 1460, 1459), (1453, 1451, 1438, 1439), (1451, 1433, 1458, 1438), (1437, 1450, 1441, 1440), (1443, 1446, 1457, 1456), (1462, 1463, 1464), (1465, 1466, 1467), (1468, 1469, 1470), (1471, 1472, 1473), (1468, 1463, 1462, 1469), (1465, 1472, 1471, 1466), (1453, 1469, 1462, 1451), (1479, 1475, 1500, 1499, 1501, 1503), (1486, 1489, 1483, 1485), (1506, 1505, 1484, 1487, 1476, 1474), (1505, 1498, 1482, 1484), (1474, 1476, 1494, 1495), (1479, 1481, 1492, 1493), (1487, 1488, 1477, 1476), (1482, 1498, 1500, 1475, 1477, 1488), (1486, 1480, 1481, 1489), (1474, 1478, 1509, 1508, 1504, 1506), (1485, 1507, 1509, 1478, 1480, 1486), (1484, 1482, 1488, 1487), (1483, 1489, 1481, 1479, 1503, 1502), (1485, 1483, 1502, 1507), (1492, 1491, 1490, 1493), (1477, 1475, 1490, 1491), (1475, 1479, 1493, 1490), (1494, 1496, 1497, 1495), (1478, 1474, 1495, 1497), (1496, 1494, 1491, 1492), (1480, 1478, 1497, 1496), (1498, 1499, 1500), (1501, 1502, 1503), (1504, 1505, 1506), (1507, 1508, 1509), (1504, 1499, 1498, 1505), (1501, 1508, 1507, 1502), (1508, 1501, 1499, 1504), (1530, 1531, 1520, 1519), (1535, 1534, 1541, 1540, 1539, 1538), (1550, 1549, 1530, 1512, 1510), (1515, 1511, 1544, 1543, 1545, 1547), (1514, 1510, 1527, 1529), (1513, 1511, 1522, 1523), (1517, 1533, 1538, 1539), (1520, 1521, 1536, 1537, 1518, 1519), (1516, 1528, 1541, 1534), (1513, 1531, 1542, 1544, 1511), (1547, 1546, 1533, 1517, 1515), (1524, 1517, 1539, 1540), (1532, 1533, 1546, 1551), (1516, 1532, 1551, 1553, 1514), (1524, 1523, 1522, 1525), (1511, 1515, 1525, 1522), (1510, 1514, 1553, 1552, 1548, 1550), (1515, 1517, 1524, 1525), (1526, 1528, 1529, 1527), (1516, 1514, 1529, 1528), (1510, 1512, 1526, 1527), (1526, 1523, 1524, 1528), (1552, 1545, 1543, 1548), (1526, 1512, 1518, 1537), (1513, 1523, 1536, 1521), (1512, 1530, 1519, 1518), (1528, 1524, 1540, 1541), (1531, 1513, 1521, 1520), (1523, 1526, 1537, 1536), (1533, 1532, 1535, 1538), (1532, 1516, 1534, 1535), (1542, 1543, 1544), (1545, 1546, 1547), (1548, 1549, 1550), (1551, 1552, 1553), (1548, 1543, 1542, 1549), (1545, 1552, 1551, 1546), (1549, 1542, 1531, 1530), (1589, 1582, 1586, 1591), (1557, 1561, 1587, 1586, 1582, 1584), (1561, 1559, 1563, 1585, 1587), (1574, 1572, 1576, 1580), (1555, 1565, 1571, 1566), (1554, 1562, 1583, 1588), (1592, 1585, 1563, 1558), (1556, 1572, 1554, 1588, 1590), (1561, 1557, 1567, 1568), (1565, 1555, 1562), (1563, 1559, 1564), (1568, 1567, 1566, 1569), (1554, 1574, 1580, 1571, 1565, 1562), (1559, 1561, 1568, 1569), (1564, 1559, 1569, 1570), (1557, 1555, 1566, 1567), (1560, 1556, 1590, 1589, 1591, 1593), (1573, 1560, 1593, 1592, 1558), (1556, 1560, 1579, 1578), (1554, 1572, 1574), (1575, 1573, 1558), (1578, 1579, 1577, 1576), (1571, 1580, 1576, 1566), (1560, 1573, 1577, 1579), (1573, 1575, 1581, 1577), (1572, 1556, 1578, 1576), (1566, 1576, 1577, 1569), (1581, 1570, 1569, 1577), (1558, 1563, 1564, 1570, 1581, 1575), (1582, 1583, 1584), (1585, 1586, 1587), (1588, 1589, 1590), (1591, 1592, 1593), (1582, 1589, 1588, 1583), (1585, 1592, 1591, 1586), (1555, 1557, 1584, 1583, 1562)])
me_bookshelf_0_5x1x2_c_1.polygons.foreach_set('material_index', [0, 0, 0, 0, 0, 0, 0, 0, 0, 0, 0, 0, 0, 0, 0, 0, 0, 0, 0, 0, 0, 0, 0, 0, 0, 0, 0, 0, 0, 0, 0, 0, 0, 0, 0, 0, 0, 0, 0, 0, 0, 0, 0, 0, 0, 0, 0, 0, 0, 0, 0, 0, 0, 0, 0, 0, 0, 0, 0, 0, 0, 0, 0, 0, 0, 0, 0, 1, 1, 1, 1, 1, 1, 1, 1, 1, 1, 1, 2, 1, 1, 1, 1, 1, 1, 1, 1, 1, 2, 1, 1, 1, 1, 2, 1, 1, 1, 1, 1, 1, 1, 1, 1, 3, 3, 3, 3, 3, 3, 3, 3, 3, 3, 3, 3, 3, 3, 2, 3, 3, 2, 3, 2, 3, 3, 3, 3, 3, 3, 3, 3, 4, 4, 4, 4, 4, 4, 4, 4, 4, 4, 4, 4, 4, 2, 4, 4, 4, 2, 2, 4, 4, 4, 4, 4, 4, 4, 4, 4, 4, 4, 4, 4, 4, 4, 4, 4, 4, 5, 5, 5, 5, 5, 5, 5, 5, 5, 5, 5, 5, 5, 5, 2, 5, 5, 5, 2, 5, 5, 2, 5, 5, 5, 5, 5, 5, 5, 5, 5, 5, 5, 5, 5, 5, 5, 5, 1, 1, 1, 1, 1, 1, 1, 1, 1, 1, 1, 2, 1, 1, 1, 1, 1, 1, 1, 1, 1, 2, 1, 1, 1, 1, 2, 1, 1, 1, 1, 1, 1, 1, 1, 1, 4, 4, 4, 4, 4, 4, 4, 4, 4, 4, 4, 4, 4, 2, 4, 4, 4, 2, 2, 4, 4, 4, 4, 4, 4, 4, 4, 4, 4, 4, 4, 4, 4, 4, 4, 4, 4, 3, 3, 3, 3, 3, 3, 3, 3, 3, 3, 3, 3, 3, 3, 2, 3, 3, 2, 3, 2, 3, 3, 3, 3, 3, 3, 3, 3, 5, 5, 5, 5, 5, 5, 5, 5, 5, 5, 5, 5, 5, 5, 2, 5, 5, 5, 2, 5, 5, 2, 5, 5, 5, 5, 5, 5, 5, 5, 5, 5, 5, 5, 5, 5, 5, 5, 1, 1, 1, 1, 1, 1, 1, 1, 1, 1, 1, 2, 1, 1, 1, 1, 1, 1, 1, 1, 1, 2, 1, 1, 1, 1, 2, 1, 1, 1, 1, 1, 1, 1, 1, 1, 1, 1, 1, 1, 1, 1, 1, 1, 1, 1, 1, 2, 1, 1, 1, 1, 1, 1, 1, 1, 1, 2, 1, 1, 1, 1, 2, 1, 1, 1, 1, 1, 1, 1, 1, 1, 5, 5, 5, 5, 5, 5, 5, 5, 5, 5, 5, 5, 5, 5, 2, 5, 5, 5, 2, 5, 5, 2, 5, 5, 5, 5, 5, 5, 5, 5, 5, 5, 5, 5, 5, 5, 5, 5, 3, 3, 3, 3, 3, 3, 3, 3, 3, 3, 3, 3, 3, 3, 2, 3, 3, 2, 3, 2, 3, 3, 3, 3, 3, 3, 3, 3, 4, 4, 4, 4, 4, 4, 4, 4, 4, 4, 4, 4, 4, 2, 4, 4, 4, 2, 2, 4, 4, 4, 4, 4, 4, 4, 4, 4, 4, 4, 4, 4, 4, 4, 4, 4, 4, 5, 5, 5, 5, 5, 5, 5, 5, 5, 5, 5, 5, 5, 5, 2, 5, 5, 5, 2, 5, 5, 2, 5, 5, 5, 5, 5, 5, 5, 5, 5, 5, 5, 5, 5, 5, 5, 5, 6, 6, 6, 6, 6, 6, 6, 6, 6, 6, 6, 6, 6, 6, 6, 6, 6, 6, 6, 6, 6, 6, 6, 6, 6, 6, 6, 6, 6, 6, 6, 6, 6, 6, 6, 6, 6, 6, 6, 6, 6, 6, 6, 6, 6, 6, 6, 6, 6, 6, 7, 7, 7, 7, 7, 7, 7, 7, 7, 7, 7, 7, 7, 7, 7, 7, 7, 7, 7, 7, 7, 7, 7, 7, 7, 7, 7, 7, 7, 7, 7, 7, 7, 7, 7, 7, 7, 7, 7, 7, 7, 7, 7, 7, 7, 7, 7, 7, 7, 7, 7, 7, 7, 7, 7, 7, 7, 7, 5, 5, 5, 5, 5, 5, 5, 5, 5, 5, 5, 5, 5, 5, 2, 5, 5, 5, 2, 5, 5, 2, 5, 5, 5, 5, 5, 5, 5, 5, 5, 5, 5, 5, 5, 5, 5, 5, 1, 1, 1, 1, 1, 1, 1, 1, 1, 1, 1, 2, 1, 1, 1, 1, 1, 1, 1, 1, 1, 2, 1, 1, 1, 1, 2, 1, 1, 1, 1, 1, 1, 1, 1, 1, 1, 1, 1, 1, 1, 1, 1, 1, 1, 1, 1, 2, 1, 1, 1, 1, 1, 1, 1, 1, 1, 2, 1, 1, 1, 1, 2, 1, 1, 1, 1, 1, 1, 1, 1, 1, 5, 5, 5, 5, 5, 5, 5, 5, 5, 5, 5, 5, 5, 5, 2, 5, 5, 5, 2, 5, 5, 2, 5, 5, 5, 5, 5, 5, 5, 5, 5, 5, 5, 5, 5, 5, 5, 5, 3, 3, 3, 3, 3, 3, 3, 3, 3, 3, 3, 3, 3, 3, 2, 3, 3, 2, 3, 2, 3, 3, 3, 3, 3, 3, 3, 3, 4, 4, 4, 4, 4, 4, 4, 4, 4, 4, 4, 4, 4, 2, 4, 4, 4, 2, 2, 4, 4, 4, 4, 4, 4, 4, 4, 4, 4, 4, 4, 4, 4, 4, 4, 4, 4, 1, 1, 1, 1, 1, 1, 1, 1, 1, 1, 1, 2, 1, 1, 1, 1, 1, 1, 1, 1, 1, 2, 1, 1, 1, 1, 2, 1, 1, 1, 1, 1, 1, 1, 1, 1, 5, 5, 5, 5, 5, 5, 5, 5, 5, 5, 5, 5, 5, 5, 2, 5, 5, 5, 2, 5, 5, 2, 5, 5, 5, 5, 5, 5, 5, 5, 5, 5, 5, 5, 5, 5, 5, 5, 4, 4, 4, 4, 4, 4, 4, 4, 4, 4, 4, 4, 4, 2, 4, 4, 4, 2, 2, 4, 4, 4, 4, 4, 4, 4, 4, 4, 4, 4, 4, 4, 4, 4, 4, 4, 4, 3, 3, 3, 3, 3, 3, 3, 3, 3, 3, 3, 3, 3, 3, 2, 3, 3, 2, 3, 2, 3, 3, 3, 3, 3, 3, 3, 3, 1, 1, 1, 1, 1, 1, 1, 1, 1, 1, 1, 2, 1, 1, 1, 1, 1, 1, 1, 1, 1, 2, 1, 1, 1, 1, 2, 1, 1, 1, 1, 1, 1, 1, 1, 1, 3, 3, 3, 3, 3, 3, 3, 3, 3, 3, 3, 3, 3, 3, 2, 3, 3, 2, 3, 2, 3, 3, 3, 3, 3, 3, 3, 3, 1, 1, 1, 1, 1, 1, 1, 1, 1, 1, 1, 2, 1, 1, 1, 1, 1, 1, 1, 1, 1, 2, 1, 1, 1, 1, 2, 1, 1, 1, 1, 1, 1, 1, 1, 1, 3, 3, 3, 3, 3, 3, 3, 3, 3, 3, 3, 3, 3, 3, 2, 3, 3, 2, 3, 2, 3, 3, 3, 3, 3, 3, 3, 3, 4, 4, 4, 4, 4, 4, 4, 4, 4, 4, 4, 4, 4, 2, 4, 4, 4, 2, 2, 4, 4, 4, 4, 4, 4, 4, 4, 4, 4, 4, 4, 4, 4, 4, 4, 4, 4, 5, 5, 5, 5, 5, 5, 5, 5, 5, 5, 5, 5, 5, 5, 2, 5, 5, 5, 2, 5, 5, 2, 5, 5, 5, 5, 5, 5, 5, 5, 5, 5, 5, 5, 5, 5, 5, 5, 4, 4, 4, 4, 4, 4, 4, 4, 4, 4, 4, 4, 4, 2, 4, 4, 4, 2, 2, 4, 4, 4, 4, 4, 4, 4, 4, 4, 4, 4, 4, 4, 4, 4, 4, 4, 4, 3, 3, 3, 3, 3, 3, 3, 3, 3, 3, 3, 3, 3, 3, 2, 3, 3, 2, 3, 2, 3, 3, 3, 3, 3, 3, 3, 3, 5, 5, 5, 5, 5, 5, 5, 5, 5, 5, 5, 5, 5, 5, 2, 5, 5, 5, 2, 5, 5, 2, 5, 5, 5, 5, 5, 5, 5, 5, 5, 5, 5, 5, 5, 5, 5, 5, 1, 1, 1, 1, 1, 1, 1, 1, 1, 1, 1, 2, 1, 1, 1, 1, 1, 1, 1, 1, 1, 2, 1, 1, 1, 1, 2, 1, 1, 1, 1, 1, 1, 1, 1, 1])
me_bookshelf_0_5x1x2_c_1.materials.append(mat_wood)
me_bookshelf_0_5x1x2_c_1.materials.append(mat_darkblue_1)
me_bookshelf_0_5x1x2_c_1.materials.append(mat_paper_1)
me_bookshelf_0_5x1x2_c_1.materials.append(mat_darkgreen)
me_bookshelf_0_5x1x2_c_1.materials.append(mat_darkred)
me_bookshelf_0_5x1x2_c_1.materials.append(mat_darkbrown_1)
me_bookshelf_0_5x1x2_c_1.materials.append(mat_pottery)
me_bookshelf_0_5x1x2_c_1.materials.append(mat_potterydark)
me_bookshelf_0_5x1x2_c_1.use_remesh_preserve_volume = False
me_bookshelf_0_5x1x2_c_1.use_remesh_preserve_attributes = False
me_bookshelf_0_5x1x2_c_1.use_mirror_vertex_groups = False
me_bookshelf_0_5x1x2_c_1.update()

# ---- objects
ob_book01_0_1x0_2x0_3_proxy_018 = bpy.data.objects.new('Book01_0.1x0.2x0.3_proxy.018', me_book01_0_1x0_2x0_3_b)
ob_book04_0_05x0_2x0_28_proxy_016 = bpy.data.objects.new('Book04_0.05x0.2x0.28_proxy.016', me_book04_0_05x0_2x0_28_b)
ob_book02_0_05x0_25x0_35_proxy_016 = bpy.data.objects.new('Book02_0.05x0.25x0.35_proxy.016', me_book02_0_05x0_25x0_35_b)
ob_book03_0_1x0_25x0_32_proxy_014 = bpy.data.objects.new('Book03_0.1x0.25x0.32_proxy.014', me_book03_0_1x0_25x0_32_b)
ob_book04_0_05x0_2x0_28_proxy_015 = bpy.data.objects.new('Book04_0.05x0.2x0.28_proxy.015', me_book04_0_05x0_2x0_28_b)
ob_book03_0_1x0_25x0_32_proxy_013 = bpy.data.objects.new('Book03_0.1x0.25x0.32_proxy.013', me_book03_0_1x0_25x0_32_b)
ob_book02_0_05x0_25x0_35_proxy_015 = bpy.data.objects.new('Book02_0.05x0.25x0.35_proxy.015', me_book02_0_05x0_25x0_35_b)
ob_book01_0_1x0_2x0_3_proxy_017 = bpy.data.objects.new('Book01_0.1x0.2x0.3_proxy.017', me_book01_0_1x0_2x0_3_b_1)
ob_book02_0_05x0_25x0_35_proxy_014 = bpy.data.objects.new('Book02_0.05x0.25x0.35_proxy.014', me_book02_0_05x0_25x0_35_b)
ob_book01_0_1x0_2x0_3_proxy_016 = bpy.data.objects.new('Book01_0.1x0.2x0.3_proxy.016', me_book01_0_1x0_2x0_3_b_1)
ob_book02_0_05x0_25x0_35_proxy_013 = bpy.data.objects.new('Book02_0.05x0.25x0.35_proxy.013', me_book02_0_05x0_25x0_35_b)
ob_book03_0_1x0_25x0_32_proxy_012 = bpy.data.objects.new('Book03_0.1x0.25x0.32_proxy.012', me_book03_0_1x0_25x0_32_b)
ob_book04_0_05x0_2x0_28_proxy_014 = bpy.data.objects.new('Book04_0.05x0.2x0.28_proxy.014', me_book04_0_05x0_2x0_28_b)
ob_book01_0_1x0_2x0_3_proxy_015 = bpy.data.objects.new('Book01_0.1x0.2x0.3_proxy.015', me_book01_0_1x0_2x0_3_b_1)
ob_book03_0_1x0_25x0_32_proxy_011 = bpy.data.objects.new('Book03_0.1x0.25x0.32_proxy.011', me_book03_0_1x0_25x0_32_b)
ob_book02_0_05x0_25x0_35_proxy_012 = bpy.data.objects.new('Book02_0.05x0.25x0.35_proxy.012', me_book02_0_05x0_25x0_35_b)
ob_book04_0_05x0_2x0_28_proxy_013 = bpy.data.objects.new('Book04_0.05x0.2x0.28_proxy.013', me_book04_0_05x0_2x0_28_b)
ob_book01_0_1x0_2x0_3_proxy_014 = bpy.data.objects.new('Book01_0.1x0.2x0.3_proxy.014', me_book01_0_1x0_2x0_3_b)
ob_book01_0_1x0_2x0_3_proxy_013 = bpy.data.objects.new('Book01_0.1x0.2x0.3_proxy.013', me_book01_0_1x0_2x0_3_b)
ob_book04_0_05x0_2x0_28_proxy_012 = bpy.data.objects.new('Book04_0.05x0.2x0.28_proxy.012', me_book04_0_05x0_2x0_28_b_001)
ob_vase02_0_18x0_18x0_24_proxy = bpy.data.objects.new('Vase02_0.18x0.18x0.24_proxy', me_vase02_0_18x0_18x0_24_a)
ob_vase01_0_3x0_3x0_32_proxy = bpy.data.objects.new('Vase01_0.3x0.3x0.32_proxy', me_vase01_0_3x0_3x0_32_a)
ob_book04_0_05x0_2x0_28_proxy_007 = bpy.data.objects.new('Book04_0.05x0.2x0.28_proxy.007', me_book04_0_05x0_2x0_28_b)
ob_book03_0_1x0_25x0_32_proxy_006 = bpy.data.objects.new('Book03_0.1x0.25x0.32_proxy.006', me_book03_0_1x0_25x0_32_b)
ob_book02_0_05x0_25x0_35_proxy_007 = bpy.data.objects.new('Book02_0.05x0.25x0.35_proxy.007', me_book02_0_05x0_25x0_35_b)
ob_book04_0_05x0_2x0_28_proxy_003 = bpy.data.objects.new('Book04_0.05x0.2x0.28_proxy.003', me_book04_0_05x0_2x0_28_b_001)
ob_book01_0_1x0_2x0_3_proxy_004 = bpy.data.objects.new('Book01_0.1x0.2x0.3_proxy.004', me_book01_0_1x0_2x0_3_b)
ob_book01_0_1x0_2x0_3_proxy_003 = bpy.data.objects.new('Book01_0.1x0.2x0.3_proxy.003', me_book01_0_1x0_2x0_3_b)
ob_book04_0_05x0_2x0_28_proxy_002 = bpy.data.objects.new('Book04_0.05x0.2x0.28_proxy.002', me_book04_0_05x0_2x0_28_b)
ob_book02_0_05x0_25x0_35_proxy_001 = bpy.data.objects.new('Book02_0.05x0.25x0.35_proxy.001', me_book02_0_05x0_25x0_35_b)
ob_book03_0_1x0_25x0_32_proxy_002 = bpy.data.objects.new('Book03_0.1x0.25x0.32_proxy.002', me_book03_0_1x0_25x0_32_b)
ob_book01_0_1x0_2x0_3_proxy_002 = bpy.data.objects.new('Book01_0.1x0.2x0.3_proxy.002', me_book01_0_1x0_2x0_3_b_1)
ob_book04_0_05x0_2x0_28_proxy = bpy.data.objects.new('Book04_0.05x0.2x0.28_proxy', me_book04_0_05x0_2x0_28_b)
ob_book03_0_1x0_25x0_32_proxy = bpy.data.objects.new('Book03_0.1x0.25x0.32_proxy', me_book03_0_1x0_25x0_32_b)
ob_book02_0_05x0_25x0_35_proxy = bpy.data.objects.new('Book02_0.05x0.25x0.35_proxy', me_book02_0_05x0_25x0_35_b)
ob_book01_0_1x0_2x0_3_proxy = bpy.data.objects.new('Book01_0.1x0.2x0.3_proxy', me_book01_0_1x0_2x0_3_b_1)
ob_bookshelf_0_5x1x2_proxy = bpy.data.objects.new('Bookshelf_0.5x1x2_proxy', me_bookshelf_0_5x1x2_c)
ob_lights = bpy.data.objects.new('__Lights', None)
ob_desk = bpy.data.objects.new('Desk', light_desk)
ob_fireplace = bpy.data.objects.new('FirePlace', light_fireplace)
ob_ceiling = bpy.data.objects.new('Ceiling', light_ceiling)
ob_sunwarm = bpy.data.objects.new('SunWarm', light_sunwarm)
ob_suncold = bpy.data.objects.new('SunCold', light_suncold)
ob_portal = bpy.data.objects.new('Portal', light_desk)
ob_camera = bpy.data.objects.new('__Camera', cam_camera)
ob_bookshelf_0_5x1x2_proxy_001 = bpy.data.objects.new('Bookshelf_0.5x1x2_proxy.001', me_bookshelf_0_5x1x2_c_1)

# ---- transforms, parenting, visibility, modifiers, constraints
ob_book01_0_1x0_2x0_3_proxy_018.location = (-2.6, -1.11, 3.56)
ob_book01_0_1x0_2x0_3_proxy_018.rotation_euler = (0.0, -0.0, 1.571)
ob_book01_0_1x0_2x0_3_proxy_018.lineart.crease_threshold = 0.0
ob_book04_0_05x0_2x0_28_proxy_016.location = (-2.6, -1.242, 3.56)
ob_book04_0_05x0_2x0_28_proxy_016.rotation_euler = (1.493e-08, 0.1136, 1.571)
ob_book04_0_05x0_2x0_28_proxy_016.lineart.crease_threshold = 0.0
ob_book02_0_05x0_25x0_35_proxy_016.location = (-2.6, -1.361, 3.579)
ob_book02_0_05x0_25x0_35_proxy_016.rotation_euler = (-5.761e-08, -0.3894, 1.571)
ob_book02_0_05x0_25x0_35_proxy_016.lineart.crease_threshold = 0.0
ob_book03_0_1x0_25x0_32_proxy_014.location = (-2.6, -1.79, 3.56)
ob_book03_0_1x0_25x0_32_proxy_014.rotation_euler = (0.0, -0.0, 1.571)
ob_book03_0_1x0_25x0_32_proxy_014.lineart.crease_threshold = 0.0
ob_book04_0_05x0_2x0_28_proxy_015.location = (-2.6, -1.89, 3.56)
ob_book04_0_05x0_2x0_28_proxy_015.rotation_euler = (0.0, -0.0, 1.571)
ob_book04_0_05x0_2x0_28_proxy_015.lineart.crease_threshold = 0.0
ob_book03_0_1x0_25x0_32_proxy_013.location = (-2.6, -1.54, 3.56)
ob_book03_0_1x0_25x0_32_proxy_013.rotation_euler = (0.0, -0.0, 1.571)
ob_book03_0_1x0_25x0_32_proxy_013.lineart.crease_threshold = 0.0
ob_book02_0_05x0_25x0_35_proxy_015.location = (-2.6, -1.74, 3.56)
ob_book02_0_05x0_25x0_35_proxy_015.rotation_euler = (0.0, -0.0, 1.571)
ob_book02_0_05x0_25x0_35_proxy_015.lineart.crease_threshold = 0.0
ob_book01_0_1x0_2x0_3_proxy_017.location = (-2.6, -1.64, 3.56)
ob_book01_0_1x0_2x0_3_proxy_017.rotation_euler = (0.0, -0.0, 1.571)
ob_book01_0_1x0_2x0_3_proxy_017.lineart.crease_threshold = 0.0
ob_book02_0_05x0_25x0_35_proxy_014.location = (-2.6, -1.06, 3.56)
ob_book02_0_05x0_25x0_35_proxy_014.rotation_euler = (0.0, -0.0, 1.571)
ob_book02_0_05x0_25x0_35_proxy_014.lineart.crease_threshold = 0.0
ob_book01_0_1x0_2x0_3_proxy_016.location = (-2.6, -1.81, 2.545)
ob_book01_0_1x0_2x0_3_proxy_016.rotation_euler = (0.0, -0.0, 1.571)
ob_book01_0_1x0_2x0_3_proxy_016.lineart.crease_threshold = 0.0
ob_book02_0_05x0_25x0_35_proxy_013.location = (-2.6, -1.76, 2.545)
ob_book02_0_05x0_25x0_35_proxy_013.rotation_euler = (0.0, -0.0, 1.571)
ob_book02_0_05x0_25x0_35_proxy_013.lineart.crease_threshold = 0.0
ob_book03_0_1x0_25x0_32_proxy_012.location = (-2.6, -1.66, 2.545)
ob_book03_0_1x0_25x0_32_proxy_012.rotation_euler = (0.0, -0.0, 1.571)
ob_book03_0_1x0_25x0_32_proxy_012.lineart.crease_threshold = 0.0
ob_book04_0_05x0_2x0_28_proxy_014.location = (-2.6, -1.61, 2.545)
ob_book04_0_05x0_2x0_28_proxy_014.rotation_euler = (0.0, -0.0, 1.571)
ob_book04_0_05x0_2x0_28_proxy_014.lineart.crease_threshold = 0.0
ob_book01_0_1x0_2x0_3_proxy_015.location = (-2.6, -1.51, 2.545)
ob_book01_0_1x0_2x0_3_proxy_015.rotation_euler = (0.0, -0.0, 1.571)
ob_book01_0_1x0_2x0_3_proxy_015.lineart.crease_threshold = 0.0
ob_book03_0_1x0_25x0_32_proxy_011.location = (-2.6, -1.41, 2.545)
ob_book03_0_1x0_25x0_32_proxy_011.rotation_euler = (0.0, -0.0, 1.571)
ob_book03_0_1x0_25x0_32_proxy_011.lineart.crease_threshold = 0.0
ob_book02_0_05x0_25x0_35_proxy_012.location = (-2.6, -1.36, 2.545)
ob_book02_0_05x0_25x0_35_proxy_012.rotation_euler = (0.0, -0.0, 1.571)
ob_book02_0_05x0_25x0_35_proxy_012.lineart.crease_threshold = 0.0
ob_book04_0_05x0_2x0_28_proxy_013.location = (-2.6, -1.31, 2.545)
ob_book04_0_05x0_2x0_28_proxy_013.rotation_euler = (0.0, -0.0, 1.571)
ob_book04_0_05x0_2x0_28_proxy_013.lineart.crease_threshold = 0.0
ob_book01_0_1x0_2x0_3_proxy_014.location = (-2.6, -1.21, 2.545)
ob_book01_0_1x0_2x0_3_proxy_014.rotation_euler = (0.0, -0.0, 1.571)
ob_book01_0_1x0_2x0_3_proxy_014.lineart.crease_threshold = 0.0
ob_book01_0_1x0_2x0_3_proxy_013.location = (-2.6, -1.11, 2.545)
ob_book01_0_1x0_2x0_3_proxy_013.rotation_euler = (0.0, -0.0, 1.571)
ob_book01_0_1x0_2x0_3_proxy_013.lineart.crease_threshold = 0.0
ob_book04_0_05x0_2x0_28_proxy_012.location = (-2.6, -1.06, 2.545)
ob_book04_0_05x0_2x0_28_proxy_012.rotation_euler = (0.0, -0.0, 1.571)
ob_book04_0_05x0_2x0_28_proxy_012.lineart.crease_threshold = 0.0
ob_vase02_0_18x0_18x0_24_proxy.location = (-2.59, -1.477, 3.03)
ob_vase02_0_18x0_18x0_24_proxy.lineart.crease_threshold = 0.0
ob_vase01_0_3x0_3x0_32_proxy.location = (-2.69, -1.747, 3.03)
ob_vase01_0_3x0_3x0_32_proxy.lineart.crease_threshold = 0.0
ob_book04_0_05x0_2x0_28_proxy_007.location = (-2.6, -1.242, 3.03)
ob_book04_0_05x0_2x0_28_proxy_007.rotation_euler = (1.493e-08, 0.1136, 1.571)
ob_book04_0_05x0_2x0_28_proxy_007.lineart.crease_threshold = 0.0
ob_book03_0_1x0_25x0_32_proxy_006.location = (-2.6, -1.11, 3.03)
ob_book03_0_1x0_25x0_32_proxy_006.rotation_euler = (0.0, -0.0, 1.571)
ob_book03_0_1x0_25x0_32_proxy_006.lineart.crease_threshold = 0.0
ob_book02_0_05x0_25x0_35_proxy_007.location = (-2.6, -1.06, 3.03)
ob_book02_0_05x0_25x0_35_proxy_007.rotation_euler = (0.0, -0.0, 1.571)
ob_book02_0_05x0_25x0_35_proxy_007.lineart.crease_threshold = 0.0
ob_book04_0_05x0_2x0_28_proxy_003.location = (-2.6, -1.06, 2.06)
ob_book04_0_05x0_2x0_28_proxy_003.rotation_euler = (0.0, -0.0, 1.571)
ob_book04_0_05x0_2x0_28_proxy_003.lineart.crease_threshold = 0.0
ob_book01_0_1x0_2x0_3_proxy_004.location = (-2.6, -1.11, 2.06)
ob_book01_0_1x0_2x0_3_proxy_004.rotation_euler = (0.0, -0.0, 1.571)
ob_book01_0_1x0_2x0_3_proxy_004.lineart.crease_threshold = 0.0
ob_book01_0_1x0_2x0_3_proxy_003.location = (-2.6, -1.21, 2.06)
ob_book01_0_1x0_2x0_3_proxy_003.rotation_euler = (0.0, -0.0, 1.571)
ob_book01_0_1x0_2x0_3_proxy_003.lineart.crease_threshold = 0.0
ob_book04_0_05x0_2x0_28_proxy_002.location = (-2.6, -1.31, 2.06)
ob_book04_0_05x0_2x0_28_proxy_002.rotation_euler = (0.0, -0.0, 1.571)
ob_book04_0_05x0_2x0_28_proxy_002.lineart.crease_threshold = 0.0
ob_book02_0_05x0_25x0_35_proxy_001.location = (-2.6, -1.36, 2.06)
ob_book02_0_05x0_25x0_35_proxy_001.rotation_euler = (0.0, -0.0, 1.571)
ob_book02_0_05x0_25x0_35_proxy_001.lineart.crease_threshold = 0.0
ob_book03_0_1x0_25x0_32_proxy_002.location = (-2.6, -1.41, 2.06)
ob_book03_0_1x0_25x0_32_proxy_002.rotation_euler = (0.0, -0.0, 1.571)
ob_book03_0_1x0_25x0_32_proxy_002.lineart.crease_threshold = 0.0
ob_book01_0_1x0_2x0_3_proxy_002.location = (-2.6, -1.51, 2.06)
ob_book01_0_1x0_2x0_3_proxy_002.rotation_euler = (0.0, -0.0, 1.571)
ob_book01_0_1x0_2x0_3_proxy_002.lineart.crease_threshold = 0.0
ob_book04_0_05x0_2x0_28_proxy.location = (-2.6, -1.61, 2.06)
ob_book04_0_05x0_2x0_28_proxy.rotation_euler = (0.0, -0.0, 1.571)
ob_book04_0_05x0_2x0_28_proxy.lineart.crease_threshold = 0.0
ob_book03_0_1x0_25x0_32_proxy.location = (-2.6, -1.66, 2.06)
ob_book03_0_1x0_25x0_32_proxy.rotation_euler = (0.0, -0.0, 1.571)
ob_book03_0_1x0_25x0_32_proxy.lineart.crease_threshold = 0.0
ob_book02_0_05x0_25x0_35_proxy.location = (-2.6, -1.76, 2.06)
ob_book02_0_05x0_25x0_35_proxy.rotation_euler = (0.0, -0.0, 1.571)
ob_book02_0_05x0_25x0_35_proxy.lineart.crease_threshold = 0.0
ob_book01_0_1x0_2x0_3_proxy.location = (-2.6, -1.81, 2.06)
ob_book01_0_1x0_2x0_3_proxy.rotation_euler = (0.0, -0.0, 1.571)
ob_book01_0_1x0_2x0_3_proxy.lineart.crease_threshold = 0.0
ob_bookshelf_0_5x1x2_proxy.location = (-3.0, -2.0, 2.0)
ob_bookshelf_0_5x1x2_proxy.lineart.crease_threshold = 0.0
ob_lights.location = (0.0, 0.0, 0.0)
ob_lights.empty_image_offset = (0.0, 0.0)
ob_lights.hide_viewport = True
ob_lights.lineart.crease_threshold = 0.0
ob_desk.parent = ob_lights
ob_desk.location = (3.0, 4.0, 6.5)
ob_desk.hide_viewport = True
ob_desk.lineart.crease_threshold = 0.0
ob_fireplace.parent = ob_lights
ob_fireplace.location = (-0.5, 1.5, 1.7)
ob_fireplace.hide_viewport = True
ob_fireplace.lineart.crease_threshold = 0.0
ob_ceiling.parent = ob_lights
ob_ceiling.location = (0.0, 1.0, 5.0)
ob_ceiling.hide_viewport = True
ob_ceiling.lineart.crease_threshold = 0.0
ob_sunwarm.parent = ob_lights
ob_sunwarm.location = (14.0, -10.0, 12.0)
ob_sunwarm.rotation_euler = (0.5236, -0.0, 1.047)
ob_sunwarm.hide_viewport = True
ob_sunwarm.lineart.crease_threshold = 0.0
ob_suncold.parent = ob_lights
ob_suncold.location = (19.0, -1.0, 1.0)
ob_suncold.rotation_euler = (-3.665, 0.0, 1.571)
ob_suncold.hide_viewport = True
ob_suncold.lineart.crease_threshold = 0.0
ob_portal.parent = ob_lights
ob_portal.location = (-4.5, -4.5, 7.0)
ob_portal.hide_viewport = True
ob_portal.lineart.crease_threshold = 0.0
ob_camera.location = (23.54, -19.61, 14.2)
ob_camera.rotation_euler = (1.2, -3.413e-05, 0.8997)
ob_camera.hide_viewport = True
ob_camera.lineart.crease_threshold = 0.0
ob_bookshelf_0_5x1x2_proxy_001.location = (0.0, 0.0, 0.0)
ob_bookshelf_0_5x1x2_proxy_001.lineart.crease_threshold = 0.0

# ---- collection membership
col_collection_1.objects.link(ob_book01_0_1x0_2x0_3_proxy_018)
col_collection_1.objects.link(ob_book04_0_05x0_2x0_28_proxy_016)
col_collection_1.objects.link(ob_book02_0_05x0_25x0_35_proxy_016)
col_collection_1.objects.link(ob_book03_0_1x0_25x0_32_proxy_014)
col_collection_1.objects.link(ob_book04_0_05x0_2x0_28_proxy_015)
col_collection_1.objects.link(ob_book03_0_1x0_25x0_32_proxy_013)
col_collection_1.objects.link(ob_book02_0_05x0_25x0_35_proxy_015)
col_collection_1.objects.link(ob_book01_0_1x0_2x0_3_proxy_017)
col_collection_1.objects.link(ob_book02_0_05x0_25x0_35_proxy_014)
col_collection_1.objects.link(ob_book01_0_1x0_2x0_3_proxy_016)
col_collection_1.objects.link(ob_book02_0_05x0_25x0_35_proxy_013)
col_collection_1.objects.link(ob_book03_0_1x0_25x0_32_proxy_012)
col_collection_1.objects.link(ob_book04_0_05x0_2x0_28_proxy_014)
col_collection_1.objects.link(ob_book01_0_1x0_2x0_3_proxy_015)
col_collection_1.objects.link(ob_book03_0_1x0_25x0_32_proxy_011)
col_collection_1.objects.link(ob_book02_0_05x0_25x0_35_proxy_012)
col_collection_1.objects.link(ob_book04_0_05x0_2x0_28_proxy_013)
col_collection_1.objects.link(ob_book01_0_1x0_2x0_3_proxy_014)
col_collection_1.objects.link(ob_book01_0_1x0_2x0_3_proxy_013)
col_collection_1.objects.link(ob_book04_0_05x0_2x0_28_proxy_012)
col_collection_1.objects.link(ob_vase02_0_18x0_18x0_24_proxy)
col_collection_1.objects.link(ob_vase01_0_3x0_3x0_32_proxy)
col_collection_1.objects.link(ob_book04_0_05x0_2x0_28_proxy_007)
col_collection_1.objects.link(ob_book03_0_1x0_25x0_32_proxy_006)
col_collection_1.objects.link(ob_book02_0_05x0_25x0_35_proxy_007)
col_collection_1.objects.link(ob_book04_0_05x0_2x0_28_proxy_003)
col_collection_1.objects.link(ob_book01_0_1x0_2x0_3_proxy_004)
col_collection_1.objects.link(ob_book01_0_1x0_2x0_3_proxy_003)
col_collection_1.objects.link(ob_book04_0_05x0_2x0_28_proxy_002)
col_collection_1.objects.link(ob_book02_0_05x0_25x0_35_proxy_001)
col_collection_1.objects.link(ob_book03_0_1x0_25x0_32_proxy_002)
col_collection_1.objects.link(ob_book01_0_1x0_2x0_3_proxy_002)
col_collection_1.objects.link(ob_book04_0_05x0_2x0_28_proxy)
col_collection_1.objects.link(ob_book03_0_1x0_25x0_32_proxy)
col_collection_1.objects.link(ob_book02_0_05x0_25x0_35_proxy)
col_collection_1.objects.link(ob_book01_0_1x0_2x0_3_proxy)
col_collection_1.objects.link(ob_bookshelf_0_5x1x2_proxy)
col_collection_1.objects.link(ob_lights)
col_collection_1.objects.link(ob_desk)
col_collection_1.objects.link(ob_fireplace)
col_collection_1.objects.link(ob_ceiling)
col_collection_1.objects.link(ob_sunwarm)
col_collection_1.objects.link(ob_suncold)
col_collection_1.objects.link(ob_portal)
col_collection_1.objects.link(ob_camera)
col_collection_11.objects.link(ob_bookshelf_0_5x1x2_proxy_001)

# ---- scene / render settings (as saved in the file)
scene.camera = ob_camera
scene.frame_start = 1; scene.frame_end = 250; scene.frame_set(1)
scene.render.engine = 'BLENDER_EEVEE_NEXT'
scene.render.resolution_percentage = 50
scene.render.dither_intensity = 0.0
scene.cycles.use_denoising = False
scene.cycles.samples = 128
scene.cycles.sampling_pattern = 'TABULATED_SOBOL'
scene.cycles.use_adaptive_sampling = False
scene.cycles.use_light_tree = False
scene.cycles.blur_glossy = 0.0
scene.cycles.sample_clamp_indirect = 0.0
scene.view_settings.view_transform = 'Standard'
bpy.context.view_layer.update()
